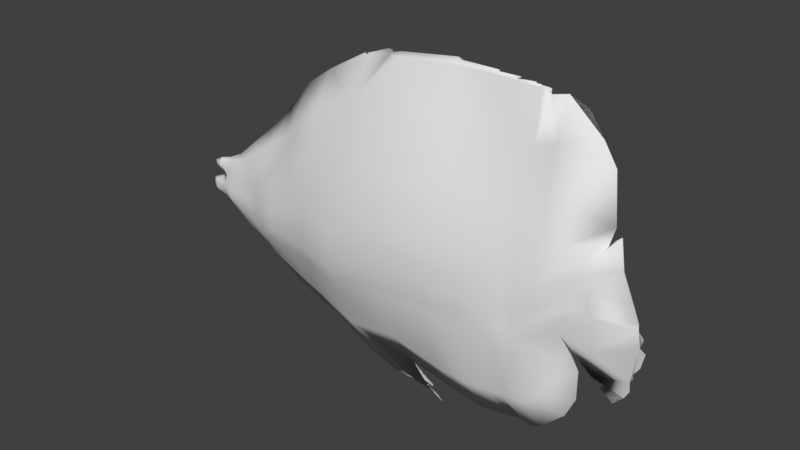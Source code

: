 # Source: Fish_02.blend  (saved by Blender 2.78.0; exported with 4.5.12 LTS)
import bpy
from mathutils import Matrix  # noqa: F401  (used for matrix-valued properties, if any)

bpy.ops.wm.read_factory_settings(use_empty=True)
scene = bpy.context.scene
scene.name = 'Scene'

# ---- collections
col_collection_1 = bpy.data.collections.new('Collection 1'); scene.collection.children.link(col_collection_1)

# ---- world
world_world = bpy.data.worlds.new('World'); scene.world = world_world
world_world.color = (0.05088, 0.05088, 0.05088)
world_world.use_sun_shadow = False
world_world.sun_shadow_jitter_overblur = 0.0
world_world.cycles.sampling_method = 'MANUAL'

# ---- meshes
me_plane = bpy.data.meshes.new('Plane')
me_plane.from_pydata([(-3.126, -1.27, -0.2655), (-1.593, -1.804, -0.2905), (-3.127, 0.7177, -0.1645), (-1.567, 1.831, -0.1379), (-3.128, 0.4677, 0.3071), (-3.132, 0.2177, 1.31), (-3.136, -0.03229, 2.283), (-3.136, -0.2823, 2.28), (-3.136, -0.5323, 2.199), (-3.135, -0.7649, 1.927), (-3.13, -1.032, 0.7999), (-1.601, -1.354, 1.77), (-1.606, -0.8724, 2.952), (-1.61, -0.4538, 3.812), (-1.611, -0.003808, 3.986), (-1.609, 0.4462, 3.602), (-1.605, 0.8962, 2.665), (-1.601, 1.346, 1.675), (-3.994, -0.7795, 0.05884), (-3.993, 0.1674, -0.1077), (-3.994, 0.04737, 0.1002), (-3.995, -0.07263, 0.4423), (-3.997, -0.1926, 0.875), (-3.999, -0.3126, 1.341), (-4.0, -0.4326, 1.55), (-3.998, -0.5473, 1.241), (-3.996, -0.6726, 0.6519), (-3.261, -0.9779, 0.8109), (-3.257, -1.161, -0.2134), (-3.266, -0.5172, 2.037), (-3.265, -0.736, 1.73), (-3.266, -0.05652, 2.076), (-3.266, -0.2869, 2.132), (-3.259, 0.4042, 0.2521), (-3.263, 0.1738, 1.305), (-3.258, 0.6346, -0.1462), (-3.556, -0.8558, 0.9209), (-3.559, -0.4834, 1.758), (-3.558, -0.111, 1.539), (-3.554, 0.2614, 0.2694), (-3.552, 0.4476, -0.1016), (-3.553, -0.9819, 0.04366), (-3.558, -0.6624, 1.503), (-3.559, -0.2972, 1.797), (-3.556, 0.07521, 0.9023), (-4.521, -0.5636, -0.06513), (-4.52, 0.004487, -0.1566), (-4.521, -0.06751, 0.03375), (-4.521, -0.1395, 0.06023), (-4.518, -0.2512, -0.0894), (-4.517, -0.2615, -0.07501), (-4.522, -0.3555, 0.2963), (-4.522, -0.4241, 0.4153), (-4.523, -0.4995, 0.4821), (-4.32, -0.3854, 0.8019), (-4.32, -0.4722, 0.7973), (-4.318, -0.2042, 0.4103), (-4.319, -0.2948, 0.6227), (-4.317, -0.023, 0.002809), (-4.317, -0.1136, 0.218), (-4.318, -0.5666, 0.3272), (-4.317, -0.6235, -0.006007), (-4.316, 0.04931, -0.1364), (-4.672, -0.05319, -0.1797), (-4.672, -0.09351, 0.005368), (-4.672, -0.1338, 0.01477), (-4.672, -0.1742, -0.173), (-4.684, -0.06403, -0.1818), (-4.709, -0.1036, -0.03885), (-4.709, -0.1238, -0.05207), (-4.709, -0.1439, -0.1872), (-4.733, -0.06703, -0.1916), (-4.765, -0.0863, -0.207), (-4.757, -0.1158, -0.2018), (-4.743, -0.1315, -0.1966), (-4.568, -0.1377, 0.1138), (-4.571, -0.2249, -0.1211), (-4.568, -0.07559, 0.1068), (-4.569, -0.009017, -0.1628), (-4.62, -0.1358, 0.07537), (-4.62, -0.08455, 0.06698), (-4.62, -0.02449, -0.1747), (-4.62, -0.187, -0.1574), (-4.659, -0.5339, -0.07662), (-4.659, -0.3143, -0.0545), (-4.661, -0.3707, 0.2502), (-4.661, -0.4232, 0.3353), (-4.661, -0.4836, 0.376), (-4.742, -0.4907, -0.08365), (-4.743, -0.3369, -0.07119), (-4.751, -0.3928, 0.09453), (-4.751, -0.4255, 0.1559), (-4.751, -0.4605, 0.1615), (-4.794, -0.4353, -0.09889), (-4.791, -0.3618, -0.08142), (-4.805, -0.3727, -0.08527), (-4.813, -0.3835, -0.08979), (-4.813, -0.3998, -0.09589), (-2.583, -1.527, -0.316), (-2.583, 1.128, -0.1937), (-2.589, -1.16, 1.194), (-2.593, -0.8203, 2.251), (-2.596, -0.5246, 2.965), (-2.596, -0.2067, 3.077), (-2.595, 0.1112, 2.745), (-2.591, 0.429, 1.683), (-2.586, 0.7469, 0.385), (-2.913, 0.8539, -0.1841), (-2.918, -1.083, 1.029), (-2.922, -0.7866, 2.07), (-2.924, -0.5293, 2.582), (-2.924, -0.2526, 2.647), (-2.924, 0.02402, 2.633), (-2.92, 0.3007, 1.43), (-2.916, 0.5773, 0.3695), (-2.913, -1.385, -0.3076), (-2.072, -1.688, -0.3368), (-2.073, 1.566, -0.1452), (-2.079, -1.26, 1.515), (-2.084, -0.8472, 2.58), (-2.086, -0.488, 3.246), (-2.087, -0.102, 3.35), (-2.086, 0.2841, 3.026), (-2.083, 0.6701, 2.335), (-2.08, 1.056, 1.675), (-0.8397, -2.107, -0.2006), (-0.7759, 2.168, -0.2196), (-0.8492, -1.556, 1.997), (-0.8555, -1.003, 3.461), (-0.8599, -0.5213, 4.482), (-0.861, -0.003808, 4.747), (-0.8584, 0.5137, 4.105), (-0.854, 1.031, 3.019), (-0.8485, 1.549, 1.597), (-0.1009, -2.298, -0.3078), (0.004963, -1.6, 1.072), (-0.006268, -0.9162, 3.642), (-0.01124, -0.3217, 4.751), (-0.01225, 0.3174, 5.012), (-0.00837, 0.9566, 4.091), (-0.002306, 1.596, 2.564), (0.005877, 2.235, 0.679), (-0.7531, 2.142, -0.2294), (-0.7142, 2.171, -0.2412), (-0.2383, 2.306, -0.06585), (-0.1444, 2.302, -0.02311), (-0.1871, 2.268, -0.03629), (0.01831, 2.309, -0.1053), (-0.07136, -2.291, -0.2626), (-0.04766, -2.263, -0.2497), (0.1747, -2.289, -0.1823), (0.3022, -2.272, -0.1487), (0.6344, -2.3, -0.08026), (0.7975, -2.331, -0.06816), (0.9844, -2.421, -0.0639), (0.8895, -2.351, -0.08238), (0.8065, -2.318, -0.09174), (0.6549, -2.282, -0.09951), (0.6591, -2.258, -0.09688), (0.7564, -2.253, -0.08213), (0.9867, -2.269, -0.05241), (0.9466, -2.259, -0.05544), (0.8522, -2.247, -0.06367), (0.7578, -2.24, -0.07377), (0.7736, -2.217, -0.07325), (0.7536, -2.206, -0.07598), (0.6492, -2.179, -0.09106), (0.6077, -2.159, -0.09816), (0.6005, -2.14, -0.1008), (0.4747, -2.107, -0.1244), (0.4282, -2.066, -0.1368), (0.3675, -2.042, -0.151), (0.3258, -2.016, -0.1626), (0.7179, -2.07, -0.2273), (1.128, -1.694, 1.64), (1.121, -0.9761, 3.019), (1.116, -0.3518, 3.889), (1.114, 0.3193, 4.269), (1.118, 0.9903, 3.485), (1.125, 1.661, 1.994), (1.133, 2.332, 0.09511), (1.153, 2.421, -0.1252), (1.417, -2.131, 0.1059), (1.246, 2.394, -0.1185), (1.754, -1.694, 1.903), (1.748, -0.9761, 2.775), (1.745, -0.3518, 3.377), (1.743, 0.3193, 3.536), (1.747, 0.9903, 2.817), (1.754, 1.661, 1.234), (1.761, 2.332, 0.02811), (1.91, -2.165, 0.1565), (1.932, 2.398, -0.03387), (1.932, 2.378, -0.0345), (2.138, -1.694, 1.634), (2.132, -0.9761, 2.548), (2.129, -0.3518, 2.956), (2.128, 0.3193, 2.98), (2.132, 0.9903, 2.395), (2.138, 1.661, 1.01), (2.144, 2.332, 0.04387), (2.488, -2.108, 0.1654), (2.316, 2.378, -0.1204), (2.299, 2.353, -0.136), (2.425, -1.694, 1.37), (2.419, -0.9761, 2.377), (2.417, -0.3518, 2.671), (2.416, 0.3193, 2.586), (2.42, 0.9903, 2.007), (2.425, 1.661, 0.8387), (2.43, 2.332, 0.1028), (2.639, -2.076, 0.1481), (2.59, 2.365, -0.1176), (2.587, 2.34, -0.1158), (2.507, -1.694, 1.294), (2.501, -0.9761, 2.321), (2.498, -0.3518, 2.603), (2.498, 0.3193, 2.481), (2.501, 0.9903, 1.915), (2.507, 1.661, 0.7826), (2.511, 2.332, 0.09027), (2.911, -2.111, 0.1668), (2.687, 2.351, -0.089), (2.672, 2.332, -0.09379), (2.707, -1.694, 1.11), (2.702, -0.9761, 2.175), (2.699, -0.3518, 2.339), (2.7, 0.3193, 2.212), (2.703, 0.9903, 1.697), (2.708, 1.661, 0.6342), (2.712, 2.332, 0.04374), (3.081, -2.054, 0.1496), (2.834, 2.341, -0.06926), (2.87, 2.331, -0.06497), (2.861, 2.321, -0.06309), (2.861, 2.308, -0.06107), (2.87, 2.299, -0.05883), (2.855, 2.288, -0.06493), (2.865, 2.278, -0.0701), (2.867, 2.272, -0.0731), (3.045, -1.517, 1.164), (3.116, -0.8313, 1.476), (3.037, -0.2162, 2.406), (3.04, 0.4341, 1.85), (3.043, 1.084, 1.244), (3.047, 1.735, 0.4063), (3.526, -1.741, 0.08046), (3.172, 2.33, -0.02627), (3.697, -1.05, -0.03941), (3.307, -0.6598, -0.04135), (3.647, 0.3009, 0.7495), (4.086, 0.9387, -0.359), (4.028, 1.633, -0.1159), (3.797, 1.926, -0.02211), (3.698, -1.458, -0.04158), (3.517, 2.227, 0.01174), (3.878, -1.103, -0.5423), (4.084, 0.7728, -0.3709), (-3.136, -0.4073, 2.312), (-1.611, -0.2288, 4.025), (-3.999, -0.3726, 1.511), (-3.267, -0.4021, 2.193), (-3.56, -0.3903, 1.887), (-4.519, -0.3085, 0.08742), (-4.319, -0.3401, 0.7499), (-4.66, -0.3425, 0.106), (-4.747, -0.3648, 0.003948), (-4.798, -0.3672, -0.08311), (-2.596, -0.3656, 3.12), (-2.924, -0.3909, 2.686), (-2.087, -0.295, 3.427), (-0.861, -0.2626, 4.747), (-0.01243, -0.002115, 5.037), (1.114, -0.01627, 4.251), (1.744, -0.01627, 3.527), (2.128, -0.01627, 3.033), (2.416, -0.01627, 2.68), (2.498, -0.01627, 2.571), (2.7, -0.01627, 2.302), (3.039, 0.1089, 2.195), (3.987, 0.6488, -0.196), (4.345, -1.283, -0.01552), (4.207, 0.8478, -0.2895), (-3.135, -0.5823, 2.169), (-3.135, -0.6323, 2.118), (-3.135, -0.6823, 2.045), (-1.608, -0.7238, 3.346), (-1.609, -0.6338, 3.6), (-1.61, -0.5438, 3.744), (-3.999, -0.4566, 1.507), (-3.999, -0.4806, 1.455), (-3.999, -0.5046, 1.391), (-3.266, -0.5633, 1.992), (-3.266, -0.6094, 1.942), (-3.265, -0.6554, 1.879), (-3.559, -0.5206, 1.709), (-3.559, -0.5579, 1.663), (-3.559, -0.5951, 1.613), (-4.522, -0.3699, 0.3425), (-4.522, -0.3843, 0.3732), (-4.522, -0.3987, 0.3935), (-4.32, -0.4035, 0.8343), (-4.32, -0.4216, 0.8619), (-4.32, -0.4397, 0.8528), (-4.661, -0.382, 0.2968), (-4.661, -0.3933, 0.3201), (-4.661, -0.4046, 0.3288), (-4.751, -0.3996, 0.1241), (-4.751, -0.4064, 0.1544), (-4.751, -0.4131, 0.1557), (-4.807, -0.3749, -0.08615), (-4.808, -0.3771, -0.08705), (-4.81, -0.3793, -0.08798), (-2.594, -0.7153, 2.535), (-2.595, -0.6517, 2.72), (-2.595, -0.5881, 2.873), (-2.923, -0.6952, 2.337), (-2.923, -0.6399, 2.453), (-2.924, -0.5846, 2.528), (-2.085, -0.7197, 2.925), (-2.086, -0.6425, 3.076), (-2.086, -0.5653, 3.169), (-0.8574, -0.8318, 3.901), (-0.8584, -0.7283, 4.129), (-0.8593, -0.6248, 4.346), (-0.008227, -0.7051, 4.09), (-0.009335, -0.5773, 4.33), (-0.01046, -0.4495, 4.575), (1.119, -0.7544, 3.308), (1.118, -0.6202, 3.514), (1.116, -0.486, 3.753), (1.747, -0.7544, 2.953), (1.746, -0.6202, 3.091), (1.745, -0.486, 3.239), (2.131, -0.7544, 2.73), (2.13, -0.6202, 2.842), (2.129, -0.486, 2.904), (2.418, -0.7544, 2.59), (2.417, -0.6202, 2.605), (2.417, -0.486, 2.618), (2.499, -0.7544, 2.513), (2.499, -0.6202, 2.528), (2.498, -0.486, 2.542), (2.7, -0.7544, 2.328), (2.7, -0.6202, 2.313), (2.7, -0.486, 2.306), (3.045, -0.6083, 1.945), (3.037, -0.4763, 2.304), (3.037, -0.3462, 2.261), (3.496, -0.3324, 0.5283), (3.543, -0.1196, 1.123), (3.596, 0.09069, 0.7648), (3.929, -0.6663, 0.505), (3.847, -0.2305, 0.3387), (3.782, 0.06075, 0.2847), (4.646, -0.216, -0.1314), (4.63, -0.1235, -0.1837), (4.491, 0.1093, -0.2397), (4.295, 0.4444, -0.2444), (4.652, -0.7683, 0.04531), (4.755, -0.6593, 0.03159), (4.813, -0.4556, 0.009562), (4.706, -0.4111, -0.02461), (4.753, -0.287, -0.0717), (4.534, -1.142, -0.002658), (4.626, -1.02, 0.04724), (4.611, -0.8945, 0.05646), (4.657, -0.8371, 0.05615), (-3.125, 0.4677, -0.6055), (-3.121, 0.2177, -1.522), (-3.117, -0.03229, -2.507), (-3.117, -0.2823, -2.627), (-3.118, -0.5323, -2.472), (-3.119, -0.7649, -2.174), (-3.123, -1.032, -1.18), (-1.584, -1.354, -2.368), (-1.58, -0.8724, -3.444), (-1.576, -0.4538, -4.289), (-1.576, -0.003808, -4.439), (-1.577, 0.4462, -4.075), (-1.581, 0.8962, -3.136), (-1.586, 1.346, -1.912), (-3.992, 0.04737, -0.3339), (-3.991, -0.07263, -0.5979), (-3.99, -0.1926, -0.9947), (-3.988, -0.3126, -1.405), (-3.988, -0.4326, -1.584), (-3.989, -0.5473, -1.18), (-3.992, -0.6726, -0.5489), (-3.254, -0.9779, -0.9883), (-3.249, -0.5172, -2.301), (-3.251, -0.736, -1.935), (-3.249, -0.05652, -2.303), (-3.249, -0.2869, -2.467), (-3.256, 0.4042, -0.4848), (-3.252, 0.1738, -1.507), (-3.549, -0.8558, -0.886), (-3.545, -0.4834, -1.899), (-3.546, -0.111, -1.706), (-3.551, 0.2614, -0.4923), (-3.547, -0.6624, -1.543), (-3.545, -0.2972, -2.006), (-3.548, 0.07521, -1.094), (-4.519, -0.06751, -0.3704), (-4.519, -0.1395, -0.4029), (-4.519, -0.3555, -0.3665), (-4.519, -0.4241, -0.4754), (-4.519, -0.4995, -0.5991), (-4.314, -0.3854, -0.7638), (-4.314, -0.4722, -0.7886), (-4.315, -0.2042, -0.5778), (-4.314, -0.2948, -0.6309), (-4.316, -0.023, -0.2683), (-4.315, -0.1136, -0.474), (-4.315, -0.5666, -0.3394), (-4.672, -0.09351, -0.3799), (-4.672, -0.1338, -0.3842), (-4.709, -0.1036, -0.3528), (-4.709, -0.1238, -0.3332), (-4.567, -0.1377, -0.4571), (-4.567, -0.07559, -0.4539), (-4.619, -0.1358, -0.4337), (-4.619, -0.08455, -0.4296), (-4.658, -0.3707, -0.3594), (-4.658, -0.4232, -0.4556), (-4.658, -0.4836, -0.5361), (-4.749, -0.3928, -0.2343), (-4.749, -0.4255, -0.3141), (-4.749, -0.4605, -0.343), (-2.577, -1.16, -1.763), (-2.573, -0.8203, -2.746), (-2.571, -0.5246, -3.377), (-2.57, -0.2067, -3.457), (-2.572, 0.1112, -3.137), (-2.576, 0.429, -2.109), (-2.581, 0.7469, -0.7447), (-2.908, -1.083, -1.51), (-2.904, -0.7866, -2.485), (-2.903, -0.5293, -2.898), (-2.902, -0.2526, -3.0), (-2.903, 0.02402, -2.868), (-2.907, 0.3007, -1.771), (-2.911, 0.5773, -0.7095), (-2.064, -1.26, -2.141), (-2.06, -0.8472, -3.145), (-2.058, -0.488, -3.784), (-2.057, -0.102, -3.856), (-2.059, 0.2841, -3.505), (-2.062, 0.6701, -2.773), (-2.065, 1.056, -2.0), (-0.7759, 2.168, -0.222), (-0.8302, -1.556, -2.403), (-0.8241, -1.003, -3.784), (-0.8199, -0.5213, -4.736), (-0.8191, -0.003808, -4.987), (-0.8218, 0.5137, -4.386), (-0.8265, 1.031, -3.365), (-0.8333, 1.549, -1.826), (0.09953, -1.634, -1.445), (0.02797, -0.9162, -3.804), (0.0325, -0.3217, -4.755), (0.03307, 0.3174, -5.03), (0.02874, 0.9566, -4.218), (0.02247, 1.596, -3.008), (0.01248, 2.235, -0.9172), (-0.7531, 2.142, -0.2319), (-0.7142, 2.171, -0.2436), (1.143, -1.694, -1.515), (1.153, -0.9761, -3.37), (1.158, -0.3518, -4.441), (1.159, 0.3193, -4.836), (1.154, 0.9903, -3.872), (1.146, 1.661, -2.429), (1.135, 2.332, -0.3473), (1.772, -1.694, -1.824), (1.781, -0.9761, -3.296), (1.785, -0.3518, -4.216), (1.786, 0.3193, -4.512), (1.78, 0.9903, -3.52), (1.771, 1.661, -1.852), (1.762, 2.332, -0.1388), (2.154, -1.694, -1.608), (2.163, -0.9761, -3.136), (2.167, -0.3518, -3.942), (2.167, 0.3193, -4.141), (2.162, 0.9903, -3.306), (2.153, 1.661, -1.683), (2.145, 2.332, -0.1984), (2.439, -1.694, -1.359), (2.448, -0.9761, -2.995), (2.452, -0.3518, -3.705), (2.452, 0.3193, -3.815), (2.447, 0.9903, -2.934), (2.439, 1.661, -1.483), (2.432, 2.332, -0.4002), (2.52, -1.694, -1.302), (2.529, -0.9761, -2.95), (2.533, -0.3518, -3.637), (2.533, 0.3193, -3.7), (2.528, 0.9903, -2.863), (2.52, 1.661, -1.435), (2.513, 2.332, -0.3698), (2.72, -1.694, -1.142), (2.729, -0.9761, -2.81), (2.732, -0.3518, -3.344), (2.731, 0.3193, -3.379), (2.727, 0.9903, -2.633), (2.719, 1.661, -1.19), (2.713, 2.332, -0.2222), (3.058, -1.517, -1.316), (3.265, -0.8494, -1.476), (3.069, -0.2162, -3.106), (3.067, 0.4341, -2.905), (3.062, 1.084, -2.118), (3.055, 1.735, -0.7632), (3.664, 0.3009, -1.532), (-3.117, -0.4073, -2.617), (-1.575, -0.2288, -4.475), (-3.988, -0.3726, -1.571), (-3.249, -0.4021, -2.49), (-3.545, -0.3903, -2.085), (-4.519, -0.3085, -0.1826), (-4.314, -0.3401, -0.7093), (-4.659, -0.3425, -0.2263), (-4.746, -0.3648, -0.1329), (-2.57, -0.3656, -3.562), (-2.902, -0.3909, -3.046), (-2.057, -0.295, -3.936), (-0.819, -0.2626, -4.976), (0.03342, -0.002115, -5.037), (1.159, -0.01627, -4.815), (1.786, -0.01627, -4.465), (2.167, -0.01627, -4.15), (2.452, -0.01627, -3.858), (2.533, -0.01627, -3.764), (2.732, -0.01627, -3.49), (3.068, 0.1089, -3.063), (-3.118, -0.5823, -2.431), (-3.118, -0.6323, -2.368), (-3.118, -0.6823, -2.284), (-1.578, -0.7238, -3.823), (-1.577, -0.6338, -4.079), (-1.576, -0.5438, -4.219), (-3.988, -0.4566, -1.52), (-3.988, -0.4806, -1.449), (-3.989, -0.5046, -1.365), (-3.249, -0.5633, -2.245), (-3.25, -0.6094, -2.183), (-3.25, -0.6554, -2.107), (-3.546, -0.5206, -1.826), (-3.546, -0.5579, -1.76), (-3.546, -0.5951, -1.689), (-4.519, -0.3699, -0.4109), (-4.519, -0.3843, -0.4379), (-4.519, -0.3987, -0.4546), (-4.314, -0.4035, -0.7946), (-4.314, -0.4216, -0.8224), (-4.313, -0.4397, -0.8486), (-4.658, -0.382, -0.4046), (-4.658, -0.3933, -0.4325), (-4.658, -0.4046, -0.4439), (-4.749, -0.3996, -0.2654), (-4.749, -0.4064, -0.299), (-4.749, -0.4131, -0.3063), (-2.572, -0.7153, -3.005), (-2.572, -0.6517, -3.145), (-2.571, -0.5881, -3.278), (-2.904, -0.6952, -2.668), (-2.903, -0.6399, -2.757), (-2.903, -0.5846, -2.836), (-2.059, -0.7197, -3.485), (-2.058, -0.6425, -3.629), (-2.058, -0.5653, -3.72), (-0.8223, -0.8318, -4.19), (-0.8213, -0.7283, -4.398), (-0.8204, -0.6248, -4.61), (0.0298, -0.7051, -4.188), (0.03082, -0.5773, -4.388), (0.03184, -0.4495, -4.598), (1.155, -0.7544, -3.758), (1.156, -0.6202, -4.002), (1.157, -0.486, -4.276), (1.782, -0.7544, -3.625), (1.783, -0.6202, -3.847), (1.784, -0.486, -4.064), (2.165, -0.7544, -3.513), (2.166, -0.6202, -3.74), (2.166, -0.486, -3.857), (2.45, -0.7544, -3.41), (2.451, -0.6202, -3.532), (2.451, -0.486, -3.622), (2.531, -0.7544, -3.322), (2.532, -0.6202, -3.444), (2.532, -0.486, -3.55), (2.73, -0.7544, -3.091), (2.731, -0.6202, -3.184), (2.732, -0.486, -3.282), (3.069, -0.4765, -2.589), (3.07, -0.3462, -3.048), (3.521, -0.3345, -1.225), (3.566, -0.1196, -1.717), (3.615, 0.09069, -1.548), (3.928, -0.6643, -0.9739), (3.861, -0.2305, -0.9238), (3.793, 0.06075, -0.9502)], [], [(124, 17, 3, 117), (116, 1, 11, 118), (118, 11, 12, 119), (321, 288, 13, 120), (270, 259, 14, 121), (121, 14, 15, 122), (122, 15, 16, 123), (123, 16, 17, 124), (41, 36, 26, 18), (295, 37, 24, 289), (43, 38, 22, 23), (44, 39, 20, 21), (36, 42, 25, 26), (262, 43, 23, 260), (38, 44, 21, 22), (39, 40, 19, 20), (4, 2, 35, 33), (6, 5, 34, 31), (258, 7, 32, 261), (10, 9, 30, 27), (5, 4, 33, 34), (7, 6, 31, 32), (283, 8, 29, 292), (0, 10, 27, 28), (33, 35, 40, 39), (31, 34, 44, 38), (261, 32, 43, 262), (27, 30, 42, 36), (34, 33, 39, 44), (32, 31, 38, 43), (292, 29, 37, 295), (28, 27, 36, 41), (301, 54, 51, 298), (57, 56, 49, 50), (59, 58, 47, 48), (61, 60, 53, 45), (60, 55, 52, 53), (264, 57, 50, 263), (56, 59, 48, 49), (58, 62, 46, 47), (20, 19, 62, 58), (22, 21, 59, 56), (260, 23, 57, 264), (26, 25, 55, 60), (18, 26, 60, 61), (21, 20, 58, 59), (23, 22, 56, 57), (289, 24, 54, 301), (82, 79, 65, 66), (79, 80, 64, 65), (80, 81, 63, 64), (66, 65, 69, 70), (65, 64, 68, 69), (64, 63, 67, 68), (70, 69, 73, 74), (69, 68, 72, 73), (68, 67, 71, 72), (47, 46, 78, 77), (48, 47, 77, 75), (49, 48, 75, 76), (77, 78, 81, 80), (75, 77, 80, 79), (76, 75, 79, 82), (298, 51, 85, 304), (45, 53, 87, 83), (53, 52, 86, 87), (263, 50, 84, 265), (83, 87, 92, 88), (87, 86, 91, 92), (265, 84, 89, 266), (304, 85, 90, 307), (307, 90, 95, 310), (88, 92, 97, 93), (92, 91, 96, 97), (266, 89, 94, 267), (113, 105, 106, 114), (112, 104, 105, 113), (111, 103, 104, 112), (269, 268, 103, 111), (318, 315, 102, 110), (108, 100, 101, 109), (115, 98, 100, 108), (114, 106, 99, 107), (4, 114, 107, 2), (0, 115, 108, 10), (10, 108, 109, 9), (283, 318, 110, 8), (258, 269, 111, 7), (7, 111, 112, 6), (6, 112, 113, 5), (5, 113, 114, 4), (105, 123, 124, 106), (104, 122, 123, 105), (103, 121, 122, 104), (268, 270, 121, 103), (315, 321, 120, 102), (100, 118, 119, 101), (98, 116, 118, 100), (106, 124, 117, 99), (3, 17, 133, 126), (11, 1, 125, 127), (16, 15, 131, 132), (259, 13, 129, 271), (12, 11, 127, 128), (17, 16, 132, 133), (15, 14, 130, 131), (132, 131, 139, 140), (271, 129, 137, 272), (128, 127, 135, 136), (133, 132, 140, 141), (131, 130, 138, 139), (147, 146, 145, 144, 143, 142, 126, 133, 141), (139, 138, 177, 178), (140, 139, 178, 179), (272, 137, 176, 273), (136, 135, 174, 175), (147, 141, 180, 181), (141, 140, 179, 180), (181, 180, 183), (183, 180, 190, 192), (174, 182, 191, 184), (180, 179, 189, 190), (178, 177, 187, 188), (179, 178, 188, 189), (273, 176, 186, 274), (175, 174, 184, 185), (184, 191, 201, 194), (189, 188, 198, 199), (274, 186, 196, 275), (185, 184, 194, 195), (190, 200, 202, 193), (190, 189, 199, 200), (188, 187, 197, 198), (202, 200, 203), (199, 198, 208, 209), (275, 196, 206, 276), (195, 194, 204, 205), (200, 210, 212, 203), (200, 199, 209, 210), (198, 197, 207, 208), (194, 201, 211, 204), (212, 210, 213), (210, 220, 222, 213), (210, 209, 219, 220), (208, 207, 217, 218), (204, 211, 221, 214), (209, 208, 218, 219), (276, 206, 216, 277), (205, 204, 214, 215), (222, 220, 223), (214, 221, 231, 224), (219, 218, 228, 229), (277, 216, 226, 278), (215, 214, 224, 225), (220, 230, 232, 223), (220, 219, 229, 230), (218, 217, 227, 228), (239, 238, 237, 236, 235, 234, 233, 232, 230), (230, 229, 239), (278, 226, 242, 279), (225, 224, 240, 241), (239, 229, 245, 247), (228, 227, 243, 244), (224, 231, 246, 240), (229, 228, 244, 245), (240, 246, 254, 248), (244, 243, 251, 252), (247, 245, 253, 255), (245, 244, 252, 253), (279, 242, 250, 280), (241, 240, 248, 249), (243, 279, 280, 251), (227, 278, 279, 243), (217, 277, 278, 227), (207, 276, 277, 217), (197, 275, 276, 207), (187, 274, 275, 197), (177, 273, 274, 187), (138, 272, 273, 177), (130, 271, 272, 138), (14, 259, 271, 130), (102, 120, 270, 268), (8, 110, 269, 258), (110, 102, 268, 269), (90, 266, 267, 95), (85, 265, 266, 90), (51, 263, 265, 85), (24, 260, 264, 54), (54, 264, 263, 51), (29, 261, 262, 37), (8, 258, 261, 29), (37, 262, 260, 24), (120, 13, 259, 270), (281, 256, 602, 355, 363, 362, 361, 360, 359, 367, 366, 365, 364), (250, 351, 350, 354, 357, 358), (354, 353, 356, 357), (353, 352, 355, 356), (350, 349, 353, 354), (349, 249, 352, 353), (242, 348, 351, 250), (348, 347, 350, 351), (347, 346, 349, 350), (346, 241, 249, 349), (226, 345, 348, 242), (345, 344, 347, 348), (344, 343, 346, 347), (343, 225, 241, 346), (216, 342, 345, 226), (342, 341, 344, 345), (341, 340, 343, 344), (340, 215, 225, 343), (206, 339, 342, 216), (339, 338, 341, 342), (338, 337, 340, 341), (337, 205, 215, 340), (196, 336, 339, 206), (336, 335, 338, 339), (335, 334, 337, 338), (334, 195, 205, 337), (186, 333, 336, 196), (333, 332, 335, 336), (332, 331, 334, 335), (331, 185, 195, 334), (176, 330, 333, 186), (330, 329, 332, 333), (329, 328, 331, 332), (328, 175, 185, 331), (137, 327, 330, 176), (327, 326, 329, 330), (326, 325, 328, 329), (325, 136, 175, 328), (129, 324, 327, 137), (324, 323, 326, 327), (323, 322, 325, 326), (322, 128, 136, 325), (13, 288, 324, 129), (288, 287, 323, 324), (287, 286, 322, 323), (286, 12, 128, 322), (101, 119, 319, 313), (313, 319, 320, 314), (314, 320, 321, 315), (9, 109, 316, 285), (285, 316, 317, 284), (284, 317, 318, 283), (109, 101, 313, 316), (316, 313, 314, 317), (317, 314, 315, 318), (91, 309, 312, 96), (309, 308, 311, 312), (308, 307, 310, 311), (86, 306, 309, 91), (306, 305, 308, 309), (305, 304, 307, 308), (52, 300, 306, 86), (300, 299, 305, 306), (299, 298, 304, 305), (25, 291, 303, 55), (291, 290, 302, 303), (290, 289, 301, 302), (55, 303, 300, 52), (303, 302, 299, 300), (302, 301, 298, 299), (30, 294, 297, 42), (294, 293, 296, 297), (293, 292, 295, 296), (9, 285, 294, 30), (285, 284, 293, 294), (284, 283, 292, 293), (42, 297, 291, 25), (297, 296, 290, 291), (296, 295, 289, 290), (119, 12, 286, 319), (319, 286, 287, 320), (320, 287, 288, 321), (281, 364, 365, 366, 367, 359, 360, 361, 362, 363, 355, 352, 256), (249, 256, 352), (192, 190, 193), (449, 117, 3, 381), (116, 443, 375, 1), (443, 444, 376, 375), (572, 445, 377, 542), (527, 446, 378, 517), (446, 447, 379, 378), (447, 448, 380, 379), (448, 449, 381, 380), (41, 18, 388, 396), (549, 543, 386, 397), (401, 385, 384, 398), (402, 383, 382, 399), (396, 388, 387, 400), (520, 518, 385, 401), (398, 384, 383, 402), (399, 382, 19, 40), (368, 394, 35, 2), (370, 392, 395, 369), (516, 519, 393, 371), (374, 389, 391, 373), (369, 395, 394, 368), (371, 393, 392, 370), (537, 546, 390, 372), (0, 28, 389, 374), (394, 399, 40, 35), (392, 398, 402, 395), (519, 520, 401, 393), (389, 396, 400, 391), (395, 402, 399, 394), (393, 401, 398, 392), (546, 549, 397, 390), (28, 41, 396, 389), (555, 552, 405, 408), (411, 50, 49, 410), (413, 404, 403, 412), (61, 45, 407, 414), (414, 407, 406, 409), (522, 521, 50, 411), (410, 49, 404, 413), (412, 403, 46, 62), (382, 412, 62, 19), (384, 410, 413, 383), (518, 522, 411, 385), (388, 414, 409, 387), (18, 61, 414, 388), (383, 413, 412, 382), (385, 411, 410, 384), (543, 555, 408, 386), (82, 66, 416, 421), (421, 416, 415, 422), (422, 415, 63, 81), (66, 70, 418, 416), (416, 418, 417, 415), (415, 417, 67, 63), (70, 74, 73, 418), (418, 73, 72, 417), (417, 72, 71, 67), (403, 420, 78, 46), (404, 419, 420, 403), (49, 76, 419, 404), (420, 422, 81, 78), (419, 421, 422, 420), (76, 82, 421, 419), (552, 558, 423, 405), (45, 83, 425, 407), (407, 425, 424, 406), (521, 523, 84, 50), (83, 88, 428, 425), (425, 428, 427, 424), (523, 524, 89, 84), (558, 561, 426, 423), (561, 310, 95, 426), (88, 93, 97, 428), (428, 97, 96, 427), (524, 267, 94, 89), (441, 442, 435, 434), (440, 441, 434, 433), (439, 440, 433, 432), (526, 439, 432, 525), (569, 438, 431, 566), (436, 437, 430, 429), (115, 436, 429, 98), (442, 107, 99, 435), (368, 2, 107, 442), (0, 374, 436, 115), (374, 373, 437, 436), (537, 372, 438, 569), (516, 371, 439, 526), (371, 370, 440, 439), (370, 369, 441, 440), (369, 368, 442, 441), (434, 435, 449, 448), (433, 434, 448, 447), (432, 433, 447, 446), (525, 432, 446, 527), (566, 431, 445, 572), (429, 430, 444, 443), (98, 429, 443, 116), (435, 99, 117, 449), (3, 450, 457, 381), (375, 451, 125, 1), (380, 456, 455, 379), (517, 528, 453, 377), (376, 452, 451, 375), (381, 457, 456, 380), (379, 455, 454, 378), (456, 463, 462, 455), (528, 529, 460, 453), (452, 459, 458, 451), (457, 464, 463, 456), (455, 462, 461, 454), (147, 464, 457, 450, 465, 466, 144, 145, 146), (462, 471, 470, 461), (463, 472, 471, 462), (529, 530, 469, 460), (459, 468, 467, 458), (147, 181, 473, 464), (464, 473, 472, 463), (181, 183, 473), (183, 192, 480, 473), (467, 474, 191, 182), (473, 480, 479, 472), (471, 478, 477, 470), (472, 479, 478, 471), (530, 531, 476, 469), (468, 475, 474, 467), (474, 481, 201, 191), (479, 486, 485, 478), (531, 532, 483, 476), (475, 482, 481, 474), (480, 193, 202, 487), (480, 487, 486, 479), (478, 485, 484, 477), (202, 203, 487), (486, 493, 492, 485), (532, 533, 490, 483), (482, 489, 488, 481), (487, 203, 212, 494), (487, 494, 493, 486), (485, 492, 491, 484), (481, 488, 211, 201), (212, 213, 494), (494, 213, 222, 501), (494, 501, 500, 493), (492, 499, 498, 491), (488, 495, 221, 211), (493, 500, 499, 492), (533, 534, 497, 490), (489, 496, 495, 488), (222, 223, 501), (495, 502, 231, 221), (500, 507, 506, 499), (534, 535, 504, 497), (496, 503, 502, 495), (501, 223, 232, 508), (501, 508, 507, 500), (499, 506, 505, 498), (239, 508, 232, 233, 234, 235, 236, 237, 238), (508, 239, 507), (535, 536, 511, 504), (503, 510, 509, 502), (239, 247, 514, 507), (506, 513, 512, 505), (502, 509, 246, 231), (507, 514, 513, 506), (509, 248, 254, 246), (513, 252, 251, 512), (247, 255, 253, 514), (514, 253, 252, 513), (536, 280, 515, 511), (510, 249, 248, 509), (512, 251, 280, 536), (505, 512, 536, 535), (498, 505, 535, 534), (491, 498, 534, 533), (484, 491, 533, 532), (477, 484, 532, 531), (470, 477, 531, 530), (461, 470, 530, 529), (454, 461, 529, 528), (378, 454, 528, 517), (431, 525, 527, 445), (372, 516, 526, 438), (438, 526, 525, 431), (426, 95, 267, 524), (423, 426, 524, 523), (405, 423, 523, 521), (386, 408, 522, 518), (408, 405, 521, 522), (390, 397, 520, 519), (372, 390, 519, 516), (397, 386, 518, 520), (445, 527, 517, 377), (604, 357, 356, 603), (603, 356, 355, 602), (600, 604, 603, 599), (599, 603, 602, 249), (511, 515, 601, 598), (598, 601, 600, 597), (597, 599, 249, 510), (510, 503, 594, 595, 597), (504, 511, 598, 596), (596, 598, 597, 595), (600, 599, 597), (497, 504, 596, 593), (593, 596, 595, 592), (592, 595, 594, 591), (591, 594, 503, 496), (490, 497, 593, 590), (590, 593, 592, 589), (589, 592, 591, 588), (588, 591, 496, 489), (483, 490, 590, 587), (587, 590, 589, 586), (586, 589, 588, 585), (585, 588, 489, 482), (476, 483, 587, 584), (584, 587, 586, 583), (583, 586, 585, 582), (582, 585, 482, 475), (469, 476, 584, 581), (581, 584, 583, 580), (580, 583, 582, 579), (579, 582, 475, 468), (460, 469, 581, 578), (578, 581, 580, 577), (577, 580, 579, 576), (576, 579, 468, 459), (453, 460, 578, 575), (575, 578, 577, 574), (574, 577, 576, 573), (573, 576, 459, 452), (377, 453, 575, 542), (542, 575, 574, 541), (541, 574, 573, 540), (540, 573, 452, 376), (430, 564, 570, 444), (564, 565, 571, 570), (565, 566, 572, 571), (373, 539, 567, 437), (539, 538, 568, 567), (538, 537, 569, 568), (437, 567, 564, 430), (567, 568, 565, 564), (568, 569, 566, 565), (427, 96, 312, 563), (563, 312, 311, 562), (562, 311, 310, 561), (424, 427, 563, 560), (560, 563, 562, 559), (559, 562, 561, 558), (406, 424, 560, 554), (554, 560, 559, 553), (553, 559, 558, 552), (387, 409, 557, 545), (545, 557, 556, 544), (544, 556, 555, 543), (409, 406, 554, 557), (557, 554, 553, 556), (556, 553, 552, 555), (391, 400, 551, 548), (548, 551, 550, 547), (547, 550, 549, 546), (373, 391, 548, 539), (539, 548, 547, 538), (538, 547, 546, 537), (400, 387, 545, 551), (551, 545, 544, 550), (550, 544, 543, 549), (444, 570, 540, 376), (570, 571, 541, 540), (571, 572, 542, 541), (249, 602, 256), (192, 193, 480), (280, 250, 257, 515), (3, 126, 450), (125, 134, 148, 149, 150, 151, 152, 153, 154, 155, 156, 157, 158, 159, 160, 161, 162, 163, 164, 165, 166, 167, 168, 169, 170, 171, 172, 135, 127), (134, 125, 451, 458, 172, 171, 170, 169, 168, 167, 166, 165, 164, 163, 162, 161, 160, 159, 158, 157, 156, 155, 154, 153, 152, 151, 150, 149, 148), (172, 458, 467, 182, 173), (172, 173, 182, 174, 135), (282, 250, 358), (282, 358, 515), (257, 282, 515), (257, 250, 282), (358, 357, 604, 600, 601, 515)])
me_plane.polygons.foreach_set('use_smooth', [True] * 563)
_uv = me_plane.uv_layers.new(name='UVMap')
_uv.uv.foreach_set('vector', [0.288, 0.705, 0.336, 0.7611, 0.3444, 0.8567, 0.2937, 0.8054, 0.2944, 0.1737, 0.3422, 0.1509, 0.3357, 0.2366, 0.2886, 0.2553, 0.2886, 0.2553, 0.3357, 0.2366, 0.332, 0.3292, 0.2852, 0.3347, 0.2833, 0.3889, 0.3295, 0.3924, 0.3293, 0.4098, 0.2831, 0.4039, 0.2825, 0.4412, 0.3286, 0.4533, 0.3287, 0.4971, 0.2827, 0.4788, 0.2827, 0.4788, 0.3287, 0.4971, 0.3299, 0.5848, 0.2838, 0.554, 0.2838, 0.554, 0.3299, 0.5848, 0.3329, 0.6729, 0.2859, 0.6295, 0.2859, 0.6295, 0.3329, 0.6729, 0.336, 0.7611, 0.288, 0.705, 0.1449, 0.3113, 0.1422, 0.3351, 0.09879, 0.3711, 0.1006, 0.3509, 0.1397, 0.3996, 0.1396, 0.4068, 0.09599, 0.417, 0.09613, 0.4124, 0.1394, 0.4429, 0.1402, 0.4793, 0.09809, 0.4642, 0.09664, 0.4405, 0.1422, 0.5159, 0.1442, 0.5526, 0.1005, 0.5114, 0.09944, 0.4878, 0.1422, 0.3351, 0.1404, 0.3722, 0.09695, 0.395, 0.09879, 0.3711, 0.1392, 0.4248, 0.1394, 0.4429, 0.09664, 0.4405, 0.09611, 0.4287, 0.1402, 0.4793, 0.1422, 0.5159, 0.09944, 0.4878, 0.09809, 0.4642, 0.1442, 0.5526, 0.1454, 0.5891, 0.1012, 0.5349, 0.1005, 0.5114, 0.1867, 0.5924, 0.1882, 0.6413, 0.175, 0.6252, 0.1738, 0.5802, 0.1805, 0.4937, 0.1836, 0.5431, 0.1705, 0.5346, 0.1681, 0.4893, 0.1804, 0.4209, 0.1805, 0.4452, 0.1679, 0.4445, 0.1677, 0.4221, 0.1852, 0.3007, 0.1817, 0.3517, 0.1691, 0.3576, 0.172, 0.3113, 0.1836, 0.5431, 0.1867, 0.5924, 0.1738, 0.5802, 0.1705, 0.5346, 0.1805, 0.4452, 0.1805, 0.4937, 0.1681, 0.4893, 0.1679, 0.4445, 0.1809, 0.387, 0.1808, 0.3967, 0.1682, 0.3998, 0.1683, 0.3909, 0.1885, 0.2554, 0.1852, 0.3007, 0.172, 0.3113, 0.1752, 0.2766, 0.1738, 0.5802, 0.175, 0.6252, 0.1454, 0.5891, 0.1442, 0.5526, 0.1681, 0.4893, 0.1705, 0.5346, 0.1422, 0.5159, 0.1402, 0.4793, 0.1677, 0.4221, 0.1679, 0.4445, 0.1394, 0.4429, 0.1392, 0.4248, 0.172, 0.3113, 0.1691, 0.3576, 0.1404, 0.3722, 0.1422, 0.3351, 0.1705, 0.5346, 0.1738, 0.5802, 0.1442, 0.5526, 0.1422, 0.5159, 0.1679, 0.4445, 0.1681, 0.4893, 0.1402, 0.4793, 0.1394, 0.4429, 0.1683, 0.3909, 0.1682, 0.3998, 0.1396, 0.4068, 0.1397, 0.3996, 0.1752, 0.2766, 0.172, 0.3113, 0.1422, 0.3351, 0.1449, 0.3113, 0.06587, 0.4234, 0.06597, 0.427, 0.04708, 0.4333, 0.04693, 0.4305, 0.06672, 0.4448, 0.06732, 0.4625, 0.04857, 0.4539, 0.04856, 0.4519, 0.06787, 0.4803, 0.06846, 0.498, 0.0479, 0.4894, 0.04785, 0.4754, 0.06848, 0.3814, 0.06745, 0.3922, 0.0465, 0.4052, 0.0482, 0.3932, 0.06745, 0.3922, 0.06598, 0.4101, 0.04671, 0.4199, 0.0465, 0.4052, 0.06636, 0.4359, 0.06672, 0.4448, 0.04856, 0.4519, 0.04794, 0.4426, 0.06732, 0.4625, 0.06787, 0.4803, 0.04785, 0.4754, 0.04857, 0.4539, 0.06846, 0.498, 0.0689, 0.5122, 0.04849, 0.5036, 0.0479, 0.4894, 0.1005, 0.5114, 0.1012, 0.5349, 0.0689, 0.5122, 0.06846, 0.498, 0.09809, 0.4642, 0.09944, 0.4878, 0.06787, 0.4803, 0.06732, 0.4625, 0.09611, 0.4287, 0.09664, 0.4405, 0.06672, 0.4448, 0.06636, 0.4359, 0.09879, 0.3711, 0.09695, 0.395, 0.06598, 0.4101, 0.06745, 0.3922, 0.1006, 0.3509, 0.09879, 0.3711, 0.06745, 0.3922, 0.06848, 0.3814, 0.09944, 0.4878, 0.1005, 0.5114, 0.06846, 0.498, 0.06787, 0.4803, 0.09664, 0.4405, 0.09809, 0.4642, 0.06732, 0.4625, 0.06672, 0.4448, 0.09613, 0.4124, 0.09599, 0.417, 0.06597, 0.427, 0.06587, 0.4234, 0.03853, 0.4664, 0.03811, 0.4763, 0.03306, 0.4767, 0.03333, 0.469, 0.03811, 0.4763, 0.03814, 0.4862, 0.03309, 0.4846, 0.03306, 0.4767, 0.03814, 0.4862, 0.03858, 0.498, 0.03335, 0.4925, 0.03309, 0.4846, 0.03333, 0.469, 0.03306, 0.4767, 0.02954, 0.4788, 0.02965, 0.4749, 0.03306, 0.4767, 0.03309, 0.4846, 0.0295, 0.4827, 0.02954, 0.4788, 0.03309, 0.4846, 0.03335, 0.4925, 0.03212, 0.4904, 0.0295, 0.4827, 0.02965, 0.4749, 0.02954, 0.4788, 0.02489, 0.4804, 0.02626, 0.4773, 0.02954, 0.4788, 0.0295, 0.4827, 0.02408, 0.4861, 0.02489, 0.4804, 0.0295, 0.4827, 0.03212, 0.4904, 0.02728, 0.4898, 0.02408, 0.4861, 0.0479, 0.4894, 0.04849, 0.5036, 0.04359, 0.501, 0.04326, 0.4879, 0.04785, 0.4754, 0.0479, 0.4894, 0.04326, 0.4879, 0.04324, 0.4758, 0.04857, 0.4539, 0.04785, 0.4754, 0.04324, 0.4758, 0.04336, 0.459, 0.04326, 0.4879, 0.04359, 0.501, 0.03858, 0.498, 0.03814, 0.4862, 0.04324, 0.4758, 0.04326, 0.4879, 0.03814, 0.4862, 0.03811, 0.4763, 0.04336, 0.459, 0.04324, 0.4758, 0.03811, 0.4763, 0.03853, 0.4664, 0.04693, 0.4305, 0.04708, 0.4333, 0.03331, 0.4305, 0.03317, 0.4282, 0.0482, 0.3932, 0.0465, 0.4052, 0.03292, 0.4084, 0.03433, 0.399, 0.0465, 0.4052, 0.04671, 0.4199, 0.03305, 0.4202, 0.03292, 0.4084, 0.04794, 0.4426, 0.04856, 0.4519, 0.03426, 0.4417, 0.03376, 0.436, 0.03433, 0.399, 0.03292, 0.4084, 0.02451, 0.4131, 0.02607, 0.4075, 0.03292, 0.4084, 0.03305, 0.4202, 0.02452, 0.4199, 0.02451, 0.4131, 0.03376, 0.436, 0.03426, 0.4417, 0.02593, 0.4373, 0.02535, 0.4318, 0.03317, 0.4282, 0.03331, 0.4305, 0.02471, 0.4263, 0.02462, 0.425, 0.02462, 0.425, 0.02471, 0.4263, 0.01973, 0.4304, 0.01958, 0.43, 0.02607, 0.4075, 0.02451, 0.4131, 0.01902, 0.4252, 0.02092, 0.4183, 0.02451, 0.4131, 0.02452, 0.4199, 0.01901, 0.4283, 0.01902, 0.4252, 0.02535, 0.4318, 0.02593, 0.4373, 0.02117, 0.4325, 0.02045, 0.4315, 0.2046, 0.559, 0.2368, 0.5835, 0.2409, 0.6463, 0.2079, 0.6135, 0.2008, 0.5043, 0.2335, 0.5209, 0.2368, 0.5835, 0.2046, 0.559, 0.2008, 0.4505, 0.2325, 0.4589, 0.2335, 0.5209, 0.2008, 0.5043, 0.2006, 0.4236, 0.2323, 0.428, 0.2325, 0.4589, 0.2008, 0.4505, 0.2011, 0.3862, 0.2331, 0.385, 0.2328, 0.3973, 0.201, 0.3969, 0.2058, 0.2906, 0.2384, 0.2752, 0.2351, 0.3404, 0.2026, 0.3473, 0.21, 0.2329, 0.2431, 0.2052, 0.2384, 0.2752, 0.2058, 0.2906, 0.2079, 0.6135, 0.2409, 0.6463, 0.2427, 0.7207, 0.2096, 0.6677, 0.1867, 0.5924, 0.2079, 0.6135, 0.2096, 0.6677, 0.1882, 0.6413, 0.1885, 0.2554, 0.21, 0.2329, 0.2058, 0.2906, 0.1852, 0.3007, 0.1852, 0.3007, 0.2058, 0.2906, 0.2026, 0.3473, 0.1817, 0.3517, 0.1809, 0.387, 0.2011, 0.3862, 0.201, 0.3969, 0.1808, 0.3967, 0.1804, 0.4209, 0.2006, 0.4236, 0.2008, 0.4505, 0.1805, 0.4452, 0.1805, 0.4452, 0.2008, 0.4505, 0.2008, 0.5043, 0.1805, 0.4937, 0.1805, 0.4937, 0.2008, 0.5043, 0.2046, 0.559, 0.1836, 0.5431, 0.1836, 0.5431, 0.2046, 0.559, 0.2079, 0.6135, 0.1867, 0.5924, 0.2368, 0.5835, 0.2859, 0.6295, 0.288, 0.705, 0.2409, 0.6463, 0.2335, 0.5209, 0.2838, 0.554, 0.2859, 0.6295, 0.2368, 0.5835, 0.2325, 0.4589, 0.2827, 0.4788, 0.2838, 0.554, 0.2335, 0.5209, 0.2323, 0.428, 0.2825, 0.4412, 0.2827, 0.4788, 0.2325, 0.4589, 0.2331, 0.385, 0.2833, 0.3889, 0.2831, 0.4039, 0.2328, 0.3973, 0.2384, 0.2752, 0.2886, 0.2553, 0.2852, 0.3347, 0.2351, 0.3404, 0.2431, 0.2052, 0.2944, 0.1737, 0.2886, 0.2553, 0.2384, 0.2752, 0.2409, 0.6463, 0.288, 0.705, 0.2937, 0.8054, 0.2427, 0.7207, 0.3444, 0.8567, 0.336, 0.7611, 0.4117, 0.8001, 0.4239, 0.9217, 0.3357, 0.2366, 0.3422, 0.1509, 0.4175, 0.0916, 0.4105, 0.1967, 0.3329, 0.6729, 0.3299, 0.5848, 0.4038, 0.5971, 0.4072, 0.6984, 0.3286, 0.4533, 0.3293, 0.4098, 0.4026, 0.3958, 0.4018, 0.4458, 0.332, 0.3292, 0.3357, 0.2366, 0.4105, 0.1967, 0.4059, 0.3031, 0.336, 0.7611, 0.3329, 0.6729, 0.4072, 0.6984, 0.4117, 0.8001, 0.3299, 0.5848, 0.3287, 0.4971, 0.4018, 0.4961, 0.4038, 0.5971, 0.4072, 0.6984, 0.4038, 0.5971, 0.489, 0.6826, 0.4938, 0.808, 0.4018, 0.4458, 0.4026, 0.3958, 0.4869, 0.4339, 0.486, 0.4957, 0.4059, 0.3031, 0.4105, 0.1967, 0.4986, 0.1885, 0.4905, 0.3193, 0.4117, 0.8001, 0.4072, 0.6984, 0.4938, 0.808, 0.4998, 0.9336, 0.4038, 0.5971, 0.4018, 0.4961, 0.4861, 0.5578, 0.489, 0.6826, 0.5032, 0.9486, 0.4824, 0.9407, 0.4867, 0.9474, 0.4774, 0.9481, 0.4301, 0.9222, 0.4262, 0.9168, 0.4239, 0.9217, 0.4117, 0.8001, 0.4998, 0.9336, 0.489, 0.6826, 0.4861, 0.5578, 0.601, 0.5581, 0.6035, 0.6891, 0.4938, 0.808, 0.489, 0.6826, 0.6035, 0.6891, 0.6083, 0.8206, 0.486, 0.4957, 0.4869, 0.4339, 0.6022, 0.4281, 0.601, 0.493, 0.4905, 0.3193, 0.4986, 0.1885, 0.6096, 0.1692, 0.6051, 0.3075, 0.5032, 0.9486, 0.4998, 0.9336, 0.6144, 0.9524, 0.6169, 0.9698, 0.4998, 0.9336, 0.4938, 0.808, 0.6083, 0.8206, 0.6144, 0.9524, 0.6169, 0.9698, 0.6144, 0.9524, 0.6263, 0.9646, 0.6263, 0.9646, 0.6144, 0.9524, 0.6774, 0.9521, 0.6948, 0.9648, 0.6096, 0.1692, 0.6427, 0.08543, 0.6921, 0.07849, 0.6716, 0.1687, 0.6144, 0.9524, 0.6083, 0.8206, 0.6735, 0.8208, 0.6774, 0.9521, 0.6035, 0.6891, 0.601, 0.5581, 0.6661, 0.5584, 0.6684, 0.6893, 0.6083, 0.8206, 0.6035, 0.6891, 0.6684, 0.6893, 0.6735, 0.8208, 0.601, 0.493, 0.6022, 0.4281, 0.6666, 0.4281, 0.6661, 0.4932, 0.6051, 0.3075, 0.6096, 0.1692, 0.6716, 0.1687, 0.6687, 0.3074, 0.6716, 0.1687, 0.6921, 0.07849, 0.7499, 0.08922, 0.7108, 0.1687, 0.6735, 0.8208, 0.6684, 0.6893, 0.7081, 0.6894, 0.7126, 0.8208, 0.6661, 0.4932, 0.6666, 0.4281, 0.7063, 0.4283, 0.706, 0.4934, 0.6687, 0.3074, 0.6716, 0.1687, 0.7108, 0.1687, 0.7077, 0.3073, 0.6774, 0.9521, 0.7158, 0.9519, 0.7335, 0.9608, 0.6948, 0.9609, 0.6774, 0.9521, 0.6735, 0.8208, 0.7126, 0.8208, 0.7158, 0.9519, 0.6684, 0.6893, 0.6661, 0.5584, 0.7062, 0.5586, 0.7081, 0.6894, 0.7335, 0.9608, 0.7158, 0.9519, 0.7318, 0.9559, 0.7126, 0.8208, 0.7081, 0.6894, 0.7381, 0.6895, 0.7418, 0.8208, 0.706, 0.4934, 0.7063, 0.4283, 0.7359, 0.4283, 0.7359, 0.4935, 0.7077, 0.3073, 0.7108, 0.1687, 0.7403, 0.1687, 0.737, 0.3073, 0.7158, 0.9519, 0.7443, 0.9517, 0.761, 0.9582, 0.7318, 0.9559, 0.7158, 0.9519, 0.7126, 0.8208, 0.7418, 0.8208, 0.7443, 0.9517, 0.7081, 0.6894, 0.7062, 0.5586, 0.7361, 0.5587, 0.7381, 0.6895, 0.7108, 0.1687, 0.7499, 0.08922, 0.7651, 0.09529, 0.7403, 0.1687, 0.761, 0.9582, 0.7443, 0.9517, 0.7606, 0.9532, 0.7443, 0.9517, 0.7525, 0.9517, 0.7706, 0.9553, 0.7606, 0.9532, 0.7443, 0.9517, 0.7418, 0.8208, 0.7501, 0.8208, 0.7525, 0.9517, 0.7381, 0.6895, 0.7361, 0.5587, 0.7446, 0.5588, 0.7465, 0.6896, 0.7403, 0.1687, 0.7651, 0.09529, 0.7923, 0.08841, 0.7487, 0.1687, 0.7418, 0.8208, 0.7381, 0.6895, 0.7465, 0.6896, 0.7501, 0.8208, 0.7359, 0.4935, 0.7359, 0.4283, 0.7443, 0.4284, 0.7444, 0.4935, 0.737, 0.3073, 0.7403, 0.1687, 0.7487, 0.1687, 0.7453, 0.3073, 0.7706, 0.9553, 0.7525, 0.9517, 0.7691, 0.9517, 0.7487, 0.1687, 0.7923, 0.08841, 0.8094, 0.09937, 0.7694, 0.1688, 0.7501, 0.8208, 0.7465, 0.6896, 0.7673, 0.6896, 0.7707, 0.8208, 0.7444, 0.4935, 0.7443, 0.4284, 0.7652, 0.4285, 0.7653, 0.4936, 0.7453, 0.3073, 0.7487, 0.1687, 0.7694, 0.1688, 0.7658, 0.3073, 0.7525, 0.9517, 0.7727, 0.9516, 0.7853, 0.9532, 0.7691, 0.9517, 0.7525, 0.9517, 0.7501, 0.8208, 0.7707, 0.8208, 0.7727, 0.9516, 0.7465, 0.6896, 0.7446, 0.5588, 0.7656, 0.5589, 0.7673, 0.6896, 0.7886, 0.9398, 0.7884, 0.941, 0.7874, 0.9429, 0.7889, 0.9451, 0.788, 0.9469, 0.7879, 0.9493, 0.7888, 0.9513, 0.7853, 0.9532, 0.7727, 0.9516, 0.7727, 0.9516, 0.7707, 0.8208, 0.7886, 0.9398, 0.7653, 0.4936, 0.7652, 0.4285, 0.7988, 0.4546, 0.7996, 0.5179, 0.7658, 0.3073, 0.7694, 0.1688, 0.8031, 0.203, 0.8093, 0.3358, 0.7886, 0.9398, 0.7707, 0.8208, 0.8054, 0.835, 0.8191, 0.951, 0.7673, 0.6896, 0.7656, 0.5589, 0.8007, 0.5813, 0.8026, 0.7081, 0.7694, 0.1688, 0.8094, 0.09937, 0.8542, 0.1601, 0.8031, 0.203, 0.7707, 0.8208, 0.7673, 0.6896, 0.8026, 0.7081, 0.8054, 0.835, 0.8031, 0.203, 0.8542, 0.1601, 0.8718, 0.2149, 0.8717, 0.2942, 0.8026, 0.7081, 0.8007, 0.5813, 0.9115, 0.6805, 0.9051, 0.8152, 0.8191, 0.951, 0.8054, 0.835, 0.8816, 0.8721, 0.8535, 0.9306, 0.8054, 0.835, 0.8026, 0.7081, 0.9051, 0.8152, 0.8816, 0.8721, 0.7996, 0.5179, 0.7988, 0.4546, 0.8645, 0.556, 0.9012, 0.6241, 0.8093, 0.3358, 0.8031, 0.203, 0.8717, 0.2942, 0.8326, 0.3702, 0.8007, 0.5813, 0.7996, 0.5179, 0.9012, 0.6241, 0.9115, 0.6805, 0.7656, 0.5589, 0.7653, 0.4936, 0.7996, 0.5179, 0.8007, 0.5813, 0.7446, 0.5588, 0.7444, 0.4935, 0.7653, 0.4936, 0.7656, 0.5589, 0.7361, 0.5587, 0.7359, 0.4935, 0.7444, 0.4935, 0.7446, 0.5588, 0.7062, 0.5586, 0.706, 0.4934, 0.7359, 0.4935, 0.7361, 0.5587, 0.6661, 0.5584, 0.6661, 0.4932, 0.706, 0.4934, 0.7062, 0.5586, 0.601, 0.5581, 0.601, 0.493, 0.6661, 0.4932, 0.6661, 0.5584, 0.4861, 0.5578, 0.486, 0.4957, 0.601, 0.493, 0.601, 0.5581, 0.4018, 0.4961, 0.4018, 0.4458, 0.486, 0.4957, 0.4861, 0.5578, 0.3287, 0.4971, 0.3286, 0.4533, 0.4018, 0.4458, 0.4018, 0.4961, 0.2328, 0.3973, 0.2831, 0.4039, 0.2825, 0.4412, 0.2323, 0.428, 0.1808, 0.3967, 0.201, 0.3969, 0.2006, 0.4236, 0.1804, 0.4209, 0.201, 0.3969, 0.2328, 0.3973, 0.2323, 0.428, 0.2006, 0.4236, 0.02471, 0.4263, 0.02535, 0.4318, 0.02045, 0.4315, 0.01973, 0.4304, 0.03331, 0.4305, 0.03376, 0.436, 0.02535, 0.4318, 0.02471, 0.4263, 0.04708, 0.4333, 0.04794, 0.4426, 0.03376, 0.436, 0.03331, 0.4305, 0.09599, 0.417, 0.09611, 0.4287, 0.06636, 0.4359, 0.06597, 0.427, 0.06597, 0.427, 0.06636, 0.4359, 0.04794, 0.4426, 0.04708, 0.4333, 0.1682, 0.3998, 0.1677, 0.4221, 0.1392, 0.4248, 0.1396, 0.4068, 0.1808, 0.3967, 0.1804, 0.4209, 0.1677, 0.4221, 0.1682, 0.3998, 0.1396, 0.4068, 0.1392, 0.4248, 0.09611, 0.4287, 0.09599, 0.417, 0.2831, 0.4039, 0.3293, 0.4098, 0.3286, 0.4533, 0.2825, 0.4412, 0.9365, 0.2486, 0.8912, 0.2842, 0.8974, 0.3697, 0.9671, 0.4557, 0.9776, 0.4418, 0.9727, 0.4177, 0.9834, 0.409, 0.9776, 0.3694, 0.9672, 0.3483, 0.9676, 0.335, 0.963, 0.3238, 0.9646, 0.2994, 0.9555, 0.2758, 0.8645, 0.556, 0.8593, 0.5152, 0.8531, 0.4741, 0.8793, 0.5096, 0.9518, 0.5191, 0.9322, 0.5843, 0.8793, 0.5096, 0.8857, 0.453, 0.9656, 0.4738, 0.9518, 0.5191, 0.8857, 0.453, 0.8934, 0.3682, 0.9671, 0.4557, 0.9656, 0.4738, 0.8531, 0.4741, 0.85, 0.4332, 0.8857, 0.453, 0.8793, 0.5096, 0.85, 0.4332, 0.8326, 0.3702, 0.8934, 0.3682, 0.8857, 0.453, 0.7988, 0.4546, 0.7992, 0.4294, 0.8593, 0.5152, 0.8645, 0.556, 0.7992, 0.4294, 0.7991, 0.4041, 0.8531, 0.4741, 0.8593, 0.5152, 0.7991, 0.4041, 0.8009, 0.3788, 0.85, 0.4332, 0.8531, 0.4741, 0.8009, 0.3788, 0.8093, 0.3358, 0.8326, 0.3702, 0.85, 0.4332, 0.7652, 0.4285, 0.7653, 0.4024, 0.7992, 0.4294, 0.7988, 0.4546, 0.7653, 0.4024, 0.7653, 0.3763, 0.7991, 0.4041, 0.7992, 0.4294, 0.7653, 0.3763, 0.7653, 0.3503, 0.8009, 0.3788, 0.7991, 0.4041, 0.7653, 0.3503, 0.7658, 0.3073, 0.8093, 0.3358, 0.8009, 0.3788, 0.7443, 0.4284, 0.7445, 0.4023, 0.7653, 0.4024, 0.7652, 0.4285, 0.7445, 0.4023, 0.7446, 0.3763, 0.7653, 0.3763, 0.7653, 0.4024, 0.7446, 0.3763, 0.7446, 0.3502, 0.7653, 0.3503, 0.7653, 0.3763, 0.7446, 0.3502, 0.7453, 0.3073, 0.7658, 0.3073, 0.7653, 0.3503, 0.7359, 0.4283, 0.7361, 0.4023, 0.7445, 0.4023, 0.7443, 0.4284, 0.7361, 0.4023, 0.7362, 0.3763, 0.7446, 0.3763, 0.7445, 0.4023, 0.7362, 0.3763, 0.7363, 0.3502, 0.7446, 0.3502, 0.7446, 0.3763, 0.7363, 0.3502, 0.737, 0.3073, 0.7453, 0.3073, 0.7446, 0.3502, 0.7063, 0.4283, 0.7065, 0.4022, 0.7361, 0.4023, 0.7359, 0.4283, 0.7065, 0.4022, 0.7067, 0.3762, 0.7362, 0.3763, 0.7361, 0.4023, 0.7067, 0.3762, 0.7071, 0.3503, 0.7363, 0.3502, 0.7362, 0.3763, 0.7071, 0.3503, 0.7077, 0.3073, 0.737, 0.3073, 0.7363, 0.3502, 0.6666, 0.4281, 0.6671, 0.4022, 0.7065, 0.4022, 0.7063, 0.4283, 0.6671, 0.4022, 0.6676, 0.3762, 0.7067, 0.3762, 0.7065, 0.4022, 0.6676, 0.3762, 0.6681, 0.3503, 0.7071, 0.3503, 0.7067, 0.3762, 0.6681, 0.3503, 0.6687, 0.3074, 0.7077, 0.3073, 0.7071, 0.3503, 0.6022, 0.4281, 0.6027, 0.4021, 0.6671, 0.4022, 0.6666, 0.4281, 0.6027, 0.4021, 0.6034, 0.3762, 0.6676, 0.3762, 0.6671, 0.4022, 0.6034, 0.3762, 0.6041, 0.3503, 0.6681, 0.3503, 0.6676, 0.3762, 0.6041, 0.3503, 0.6051, 0.3075, 0.6687, 0.3074, 0.6681, 0.3503, 0.4869, 0.4339, 0.4875, 0.4092, 0.6027, 0.4021, 0.6022, 0.4281, 0.4875, 0.4092, 0.4883, 0.3845, 0.6034, 0.3762, 0.6027, 0.4021, 0.4883, 0.3845, 0.489, 0.3599, 0.6041, 0.3503, 0.6034, 0.3762, 0.489, 0.3599, 0.4905, 0.3193, 0.6051, 0.3075, 0.6041, 0.3503, 0.4026, 0.3958, 0.403, 0.3758, 0.4875, 0.4092, 0.4869, 0.4339, 0.403, 0.3758, 0.4037, 0.3558, 0.4883, 0.3845, 0.4875, 0.4092, 0.4037, 0.3558, 0.4045, 0.3359, 0.489, 0.3599, 0.4883, 0.3845, 0.4045, 0.3359, 0.4059, 0.3031, 0.4905, 0.3193, 0.489, 0.3599, 0.3293, 0.4098, 0.3295, 0.3924, 0.403, 0.3758, 0.4026, 0.3958, 0.3295, 0.3924, 0.33, 0.375, 0.4037, 0.3558, 0.403, 0.3758, 0.33, 0.375, 0.3308, 0.3577, 0.4045, 0.3359, 0.4037, 0.3558, 0.3308, 0.3577, 0.332, 0.3292, 0.4059, 0.3031, 0.4045, 0.3359, 0.2351, 0.3404, 0.2852, 0.3347, 0.2841, 0.3591, 0.2342, 0.3606, 0.2342, 0.3606, 0.2841, 0.3591, 0.2836, 0.374, 0.2336, 0.3728, 0.2336, 0.3728, 0.2836, 0.374, 0.2833, 0.3889, 0.2331, 0.385, 0.1817, 0.3517, 0.2026, 0.3473, 0.2017, 0.3648, 0.1813, 0.3677, 0.1813, 0.3677, 0.2017, 0.3648, 0.2014, 0.3755, 0.1811, 0.3773, 0.1811, 0.3773, 0.2014, 0.3755, 0.2011, 0.3862, 0.1809, 0.387, 0.2026, 0.3473, 0.2351, 0.3404, 0.2342, 0.3606, 0.2017, 0.3648, 0.2017, 0.3648, 0.2342, 0.3606, 0.2336, 0.3728, 0.2014, 0.3755, 0.2014, 0.3755, 0.2336, 0.3728, 0.2331, 0.385, 0.2011, 0.3862, 0.02452, 0.4199, 0.02452, 0.4223, 0.01929, 0.4291, 0.01901, 0.4283, 0.02452, 0.4223, 0.02453, 0.4237, 0.01944, 0.4296, 0.01929, 0.4291, 0.02453, 0.4237, 0.02462, 0.425, 0.01958, 0.43, 0.01944, 0.4296, 0.03305, 0.4202, 0.03307, 0.4238, 0.02452, 0.4223, 0.02452, 0.4199, 0.03307, 0.4238, 0.03309, 0.426, 0.02453, 0.4237, 0.02452, 0.4223, 0.03309, 0.426, 0.03317, 0.4282, 0.02462, 0.425, 0.02453, 0.4237, 0.04671, 0.4199, 0.04678, 0.4248, 0.03307, 0.4238, 0.03305, 0.4202, 0.04678, 0.4248, 0.04684, 0.4276, 0.03309, 0.426, 0.03307, 0.4238, 0.04684, 0.4276, 0.04693, 0.4305, 0.03317, 0.4282, 0.03309, 0.426, 0.09695, 0.395, 0.09649, 0.4032, 0.06581, 0.4164, 0.06598, 0.4101, 0.09649, 0.4032, 0.09629, 0.4078, 0.06578, 0.4199, 0.06581, 0.4164, 0.09629, 0.4078, 0.09613, 0.4124, 0.06587, 0.4234, 0.06578, 0.4199, 0.06598, 0.4101, 0.06581, 0.4164, 0.04678, 0.4248, 0.04671, 0.4199, 0.06581, 0.4164, 0.06578, 0.4199, 0.04684, 0.4276, 0.04678, 0.4248, 0.06578, 0.4199, 0.06587, 0.4234, 0.04693, 0.4305, 0.04684, 0.4276, 0.1691, 0.3576, 0.1687, 0.3731, 0.14, 0.3852, 0.1404, 0.3722, 0.1687, 0.3731, 0.1685, 0.382, 0.1399, 0.3924, 0.14, 0.3852, 0.1685, 0.382, 0.1683, 0.3909, 0.1397, 0.3996, 0.1399, 0.3924, 0.1817, 0.3517, 0.1813, 0.3677, 0.1687, 0.3731, 0.1691, 0.3576, 0.1813, 0.3677, 0.1811, 0.3773, 0.1685, 0.382, 0.1687, 0.3731, 0.1811, 0.3773, 0.1809, 0.387, 0.1683, 0.3909, 0.1685, 0.382, 0.1404, 0.3722, 0.14, 0.3852, 0.09649, 0.4032, 0.09695, 0.395, 0.14, 0.3852, 0.1399, 0.3924, 0.09629, 0.4078, 0.09649, 0.4032, 0.1399, 0.3924, 0.1397, 0.3996, 0.09613, 0.4124, 0.09629, 0.4078, 0.2852, 0.3347, 0.332, 0.3292, 0.3308, 0.3577, 0.2841, 0.3591, 0.2841, 0.3591, 0.3308, 0.3577, 0.33, 0.375, 0.2836, 0.374, 0.2836, 0.374, 0.33, 0.375, 0.3295, 0.3924, 0.2833, 0.3889, 0.9365, 0.2486, 0.9555, 0.2758, 0.9646, 0.2994, 0.963, 0.3238, 0.9676, 0.335, 0.9672, 0.3483, 0.9776, 0.3694, 0.9834, 0.409, 0.9727, 0.4177, 0.9776, 0.4418, 0.9671, 0.4557, 0.8934, 0.3682, 0.8912, 0.2842, 0.8326, 0.3702, 0.8912, 0.2842, 0.8934, 0.3682, 0.6948, 0.9648, 0.6774, 0.9521, 0.6948, 0.9609, 0.2996, 0.708, 0.2937, 0.8054, 0.3444, 0.8567, 0.3473, 0.764, 0.2944, 0.1737, 0.3, 0.2582, 0.3488, 0.2399, 0.3422, 0.1509, 0.3, 0.2582, 0.3032, 0.3392, 0.3522, 0.3343, 0.3488, 0.2399, 0.305, 0.3944, 0.3052, 0.4095, 0.3549, 0.4163, 0.3546, 0.3987, 0.3057, 0.4471, 0.3054, 0.4845, 0.3553, 0.5038, 0.3554, 0.4601, 0.3054, 0.4845, 0.3043, 0.5592, 0.3542, 0.5909, 0.3553, 0.5038, 0.3043, 0.5592, 0.302, 0.6336, 0.3512, 0.6775, 0.3542, 0.5909, 0.302, 0.6336, 0.2996, 0.708, 0.3473, 0.764, 0.3512, 0.6775, 0.1449, 0.3113, 0.1006, 0.3509, 0.1025, 0.3721, 0.1478, 0.3366, 0.1507, 0.4024, 0.1056, 0.4148, 0.1058, 0.4195, 0.151, 0.4097, 0.1513, 0.4459, 0.1052, 0.4427, 0.1039, 0.4657, 0.1504, 0.4819, 0.1485, 0.5175, 0.1027, 0.4887, 0.1019, 0.5118, 0.1466, 0.5532, 0.1478, 0.3366, 0.1025, 0.3721, 0.1045, 0.3969, 0.1499, 0.3746, 0.1516, 0.4279, 0.1057, 0.4312, 0.1052, 0.4427, 0.1513, 0.4459, 0.1504, 0.4819, 0.1039, 0.4657, 0.1027, 0.4887, 0.1485, 0.5175, 0.1466, 0.5532, 0.1019, 0.5118, 0.1012, 0.5349, 0.1454, 0.5891, 0.1896, 0.5931, 0.1761, 0.5808, 0.175, 0.6252, 0.1882, 0.6413, 0.1955, 0.4975, 0.1817, 0.4927, 0.1793, 0.5368, 0.1924, 0.5453, 0.1959, 0.4248, 0.1823, 0.4258, 0.1823, 0.4481, 0.1959, 0.4491, 0.1914, 0.3023, 0.1776, 0.3127, 0.1806, 0.3605, 0.1945, 0.355, 0.1924, 0.5453, 0.1793, 0.5368, 0.1761, 0.5808, 0.1896, 0.5931, 0.1959, 0.4491, 0.1823, 0.4481, 0.1817, 0.4927, 0.1955, 0.4975, 0.1953, 0.3907, 0.1816, 0.3943, 0.1817, 0.4033, 0.1954, 0.4004, 0.1885, 0.2554, 0.1752, 0.2766, 0.1776, 0.3127, 0.1914, 0.3023, 0.1761, 0.5808, 0.1466, 0.5532, 0.1454, 0.5891, 0.175, 0.6252, 0.1817, 0.4927, 0.1504, 0.4819, 0.1485, 0.5175, 0.1793, 0.5368, 0.1823, 0.4258, 0.1516, 0.4279, 0.1513, 0.4459, 0.1823, 0.4481, 0.1776, 0.3127, 0.1478, 0.3366, 0.1499, 0.3746, 0.1806, 0.3605, 0.1793, 0.5368, 0.1485, 0.5175, 0.1466, 0.5532, 0.1761, 0.5808, 0.1823, 0.4481, 0.1513, 0.4459, 0.1504, 0.4819, 0.1817, 0.4927, 0.1816, 0.3943, 0.1507, 0.4024, 0.151, 0.4097, 0.1817, 0.4033, 0.1752, 0.2766, 0.1449, 0.3113, 0.1478, 0.3366, 0.1776, 0.3127, 0.07094, 0.4247, 0.04928, 0.4311, 0.04914, 0.4338, 0.07085, 0.4282, 0.07028, 0.4457, 0.04856, 0.4519, 0.04857, 0.4539, 0.07013, 0.4632, 0.06983, 0.4808, 0.04916, 0.4758, 0.04916, 0.4898, 0.06931, 0.4982, 0.06848, 0.3814, 0.0482, 0.3932, 0.04987, 0.406, 0.06952, 0.3927, 0.06952, 0.3927, 0.04987, 0.406, 0.04948, 0.4206, 0.07092, 0.4114, 0.0705, 0.4369, 0.0487, 0.4428, 0.04856, 0.4519, 0.07028, 0.4457, 0.07013, 0.4632, 0.04857, 0.4539, 0.04916, 0.4758, 0.06983, 0.4808, 0.06931, 0.4982, 0.04916, 0.4898, 0.04849, 0.5036, 0.0689, 0.5122, 0.1019, 0.5118, 0.06931, 0.4982, 0.0689, 0.5122, 0.1012, 0.5349, 0.1039, 0.4657, 0.07013, 0.4632, 0.06983, 0.4808, 0.1027, 0.4887, 0.1057, 0.4312, 0.0705, 0.4369, 0.07028, 0.4457, 0.1052, 0.4427, 0.1025, 0.3721, 0.06952, 0.3927, 0.07092, 0.4114, 0.1045, 0.3969, 0.1006, 0.3509, 0.06848, 0.3814, 0.06952, 0.3927, 0.1025, 0.3721, 0.1027, 0.4887, 0.06983, 0.4808, 0.06931, 0.4982, 0.1019, 0.5118, 0.1052, 0.4427, 0.07028, 0.4457, 0.07013, 0.4632, 0.1039, 0.4657, 0.1056, 0.4148, 0.07094, 0.4247, 0.07085, 0.4282, 0.1058, 0.4195, 0.03853, 0.4664, 0.03333, 0.469, 0.03368, 0.4769, 0.03908, 0.4765, 0.03908, 0.4765, 0.03368, 0.4769, 0.03367, 0.4847, 0.03906, 0.4865, 0.03906, 0.4865, 0.03367, 0.4847, 0.03335, 0.4925, 0.03858, 0.498, 0.03333, 0.469, 0.02965, 0.4749, 0.02979, 0.4788, 0.03368, 0.4769, 0.03368, 0.4769, 0.02979, 0.4788, 0.02985, 0.4828, 0.03367, 0.4847, 0.03367, 0.4847, 0.02985, 0.4828, 0.03212, 0.4904, 0.03335, 0.4925, 0.02965, 0.4749, 0.02626, 0.4773, 0.02489, 0.4804, 0.02979, 0.4788, 0.02979, 0.4788, 0.02489, 0.4804, 0.02408, 0.4861, 0.02985, 0.4828, 0.02985, 0.4828, 0.02408, 0.4861, 0.02728, 0.4898, 0.03212, 0.4904, 0.04916, 0.4898, 0.04438, 0.4882, 0.04359, 0.501, 0.04849, 0.5036, 0.04916, 0.4758, 0.04439, 0.4761, 0.04438, 0.4882, 0.04916, 0.4898, 0.04857, 0.4539, 0.04336, 0.459, 0.04439, 0.4761, 0.04916, 0.4758, 0.04438, 0.4882, 0.03906, 0.4865, 0.03858, 0.498, 0.04359, 0.501, 0.04439, 0.4761, 0.03908, 0.4765, 0.03906, 0.4865, 0.04438, 0.4882, 0.04336, 0.459, 0.03853, 0.4664, 0.03908, 0.4765, 0.04439, 0.4761, 0.04928, 0.4311, 0.03535, 0.4288, 0.03521, 0.4309, 0.04914, 0.4338, 0.0482, 0.3932, 0.03433, 0.399, 0.03576, 0.4092, 0.04987, 0.406, 0.04987, 0.406, 0.03576, 0.4092, 0.03551, 0.4208, 0.04948, 0.4206, 0.0487, 0.4428, 0.0348, 0.4363, 0.03426, 0.4417, 0.04856, 0.4519, 0.03433, 0.399, 0.02607, 0.4075, 0.02608, 0.4135, 0.03576, 0.4092, 0.03576, 0.4092, 0.02608, 0.4135, 0.02599, 0.4203, 0.03551, 0.4208, 0.0348, 0.4363, 0.02577, 0.4319, 0.02593, 0.4373, 0.03426, 0.4417, 0.03535, 0.4288, 0.02584, 0.4253, 0.02574, 0.4266, 0.03521, 0.4309, 0.02584, 0.4253, 0.01958, 0.43, 0.01973, 0.4304, 0.02574, 0.4266, 0.02607, 0.4075, 0.02092, 0.4183, 0.01902, 0.4252, 0.02608, 0.4135, 0.02608, 0.4135, 0.01902, 0.4252, 0.01901, 0.4283, 0.02599, 0.4203, 0.02577, 0.4319, 0.02045, 0.4315, 0.02117, 0.4325, 0.02593, 0.4373, 0.2146, 0.5615, 0.2113, 0.6144, 0.2444, 0.6472, 0.2487, 0.5865, 0.218, 0.5086, 0.2146, 0.5615, 0.2487, 0.5865, 0.2519, 0.5256, 0.2184, 0.455, 0.218, 0.5086, 0.2519, 0.5256, 0.2529, 0.4641, 0.2186, 0.4282, 0.2184, 0.455, 0.2529, 0.4641, 0.2533, 0.4333, 0.2179, 0.3904, 0.2181, 0.4012, 0.2527, 0.4023, 0.2524, 0.3899, 0.2138, 0.2927, 0.2168, 0.3509, 0.2507, 0.3444, 0.2476, 0.2776, 0.21, 0.2329, 0.2138, 0.2927, 0.2476, 0.2776, 0.2431, 0.2052, 0.2113, 0.6144, 0.2096, 0.6677, 0.2427, 0.7207, 0.2444, 0.6472, 0.1896, 0.5931, 0.1882, 0.6413, 0.2096, 0.6677, 0.2113, 0.6144, 0.1885, 0.2554, 0.1914, 0.3023, 0.2138, 0.2927, 0.21, 0.2329, 0.1914, 0.3023, 0.1945, 0.355, 0.2168, 0.3509, 0.2138, 0.2927, 0.1953, 0.3907, 0.1954, 0.4004, 0.2181, 0.4012, 0.2179, 0.3904, 0.1959, 0.4248, 0.1959, 0.4491, 0.2184, 0.455, 0.2186, 0.4282, 0.1959, 0.4491, 0.1955, 0.4975, 0.218, 0.5086, 0.2184, 0.455, 0.1955, 0.4975, 0.1924, 0.5453, 0.2146, 0.5615, 0.218, 0.5086, 0.1924, 0.5453, 0.1896, 0.5931, 0.2113, 0.6144, 0.2146, 0.5615, 0.2487, 0.5865, 0.2444, 0.6472, 0.2996, 0.708, 0.302, 0.6336, 0.2519, 0.5256, 0.2487, 0.5865, 0.302, 0.6336, 0.3043, 0.5592, 0.2529, 0.4641, 0.2519, 0.5256, 0.3043, 0.5592, 0.3054, 0.4845, 0.2533, 0.4333, 0.2529, 0.4641, 0.3054, 0.4845, 0.3057, 0.4471, 0.2524, 0.3899, 0.2527, 0.4023, 0.3052, 0.4095, 0.305, 0.3944, 0.2476, 0.2776, 0.2507, 0.3444, 0.3032, 0.3392, 0.3, 0.2582, 0.2431, 0.2052, 0.2476, 0.2776, 0.3, 0.2582, 0.2944, 0.1737, 0.2444, 0.6472, 0.2427, 0.7207, 0.2937, 0.8054, 0.2996, 0.708, 0.3444, 0.8567, 0.4239, 0.9217, 0.4226, 0.8028, 0.3473, 0.764, 0.3488, 0.2399, 0.4244, 0.2002, 0.4175, 0.0916, 0.3422, 0.1509, 0.3512, 0.6775, 0.4275, 0.7035, 0.4307, 0.6038, 0.3542, 0.5909, 0.3554, 0.4601, 0.4326, 0.4535, 0.4319, 0.4031, 0.3549, 0.4163, 0.3522, 0.3343, 0.4288, 0.3088, 0.4244, 0.2002, 0.3488, 0.2399, 0.3473, 0.764, 0.4226, 0.8028, 0.4275, 0.7035, 0.3512, 0.6775, 0.3542, 0.5909, 0.4307, 0.6038, 0.4326, 0.5038, 0.3553, 0.5038, 0.4275, 0.7035, 0.5116, 0.8124, 0.5155, 0.6892, 0.4307, 0.6038, 0.4326, 0.4535, 0.5182, 0.5037, 0.5173, 0.4414, 0.4319, 0.4031, 0.4288, 0.3088, 0.5143, 0.3252, 0.515, 0.1838, 0.4244, 0.2002, 0.4226, 0.8028, 0.5048, 0.9349, 0.5116, 0.8124, 0.4275, 0.7035, 0.4307, 0.6038, 0.5155, 0.6892, 0.5182, 0.5658, 0.4326, 0.5038, 0.5032, 0.9486, 0.5048, 0.9349, 0.4226, 0.8028, 0.4239, 0.9217, 0.4262, 0.9168, 0.4302, 0.9222, 0.4774, 0.9481, 0.4867, 0.9474, 0.4824, 0.9407, 0.5155, 0.6892, 0.6273, 0.6949, 0.6305, 0.5653, 0.5182, 0.5658, 0.5116, 0.8124, 0.6226, 0.8241, 0.6273, 0.6949, 0.5155, 0.6892, 0.5182, 0.5037, 0.6304, 0.5002, 0.6293, 0.4347, 0.5173, 0.4414, 0.5143, 0.3252, 0.6258, 0.3126, 0.6198, 0.1717, 0.515, 0.1838, 0.5032, 0.9486, 0.6169, 0.9698, 0.6158, 0.9528, 0.5048, 0.9349, 0.5048, 0.9349, 0.6158, 0.9528, 0.6226, 0.8241, 0.5116, 0.8124, 0.6169, 0.9698, 0.6263, 0.9646, 0.6158, 0.9528, 0.6263, 0.9646, 0.6948, 0.9648, 0.678, 0.9523, 0.6158, 0.9528, 0.6198, 0.1717, 0.6837, 0.1716, 0.6921, 0.07849, 0.6427, 0.08543, 0.6158, 0.9528, 0.678, 0.9523, 0.6836, 0.8233, 0.6226, 0.8241, 0.6273, 0.6949, 0.6891, 0.6943, 0.6924, 0.5647, 0.6305, 0.5653, 0.6226, 0.8241, 0.6836, 0.8233, 0.6891, 0.6943, 0.6273, 0.6949, 0.6304, 0.5002, 0.6923, 0.4995, 0.6915, 0.4342, 0.6293, 0.4347, 0.6258, 0.3126, 0.6885, 0.3122, 0.6837, 0.1716, 0.6198, 0.1717, 0.6837, 0.1716, 0.7213, 0.1712, 0.7499, 0.08922, 0.6921, 0.07849, 0.6836, 0.8233, 0.7215, 0.823, 0.7268, 0.6939, 0.6891, 0.6943, 0.6923, 0.4995, 0.7296, 0.4991, 0.729, 0.4338, 0.6915, 0.4342, 0.6885, 0.3122, 0.7264, 0.3119, 0.7213, 0.1712, 0.6837, 0.1716, 0.678, 0.9523, 0.6948, 0.9609, 0.7335, 0.9608, 0.7166, 0.9521, 0.678, 0.9523, 0.7166, 0.9521, 0.7215, 0.823, 0.6836, 0.8233, 0.6891, 0.6943, 0.7268, 0.6939, 0.7296, 0.5642, 0.6924, 0.5647, 0.7335, 0.9608, 0.7318, 0.9559, 0.7166, 0.9521, 0.7215, 0.823, 0.7496, 0.8226, 0.7543, 0.6935, 0.7268, 0.6939, 0.7296, 0.4991, 0.7574, 0.4987, 0.7569, 0.4334, 0.729, 0.4338, 0.7264, 0.3119, 0.7546, 0.3116, 0.7492, 0.1709, 0.7213, 0.1712, 0.7166, 0.9521, 0.7318, 0.9559, 0.761, 0.9582, 0.7459, 0.9521, 0.7166, 0.9521, 0.7459, 0.9521, 0.7496, 0.8226, 0.7215, 0.823, 0.7268, 0.6939, 0.7543, 0.6935, 0.7572, 0.5638, 0.7296, 0.5642, 0.7213, 0.1712, 0.7492, 0.1709, 0.7651, 0.09529, 0.7499, 0.08922, 0.761, 0.9582, 0.7606, 0.9532, 0.7459, 0.9521, 0.7459, 0.9521, 0.7606, 0.9532, 0.7706, 0.9553, 0.754, 0.952, 0.7459, 0.9521, 0.754, 0.952, 0.7575, 0.8226, 0.7496, 0.8226, 0.7543, 0.6935, 0.7622, 0.6934, 0.765, 0.5637, 0.7572, 0.5638, 0.7492, 0.1709, 0.7572, 0.1708, 0.7923, 0.08841, 0.7651, 0.09529, 0.7496, 0.8226, 0.7575, 0.8226, 0.7622, 0.6934, 0.7543, 0.6935, 0.7574, 0.4987, 0.7652, 0.4986, 0.7648, 0.4333, 0.7569, 0.4334, 0.7546, 0.3116, 0.7626, 0.3115, 0.7572, 0.1708, 0.7492, 0.1709, 0.7706, 0.9553, 0.7691, 0.9517, 0.754, 0.952, 0.7572, 0.1708, 0.7767, 0.1706, 0.8094, 0.09937, 0.7923, 0.08841, 0.7575, 0.8226, 0.7768, 0.8223, 0.7816, 0.6931, 0.7622, 0.6934, 0.7652, 0.4986, 0.7844, 0.4982, 0.784, 0.433, 0.7648, 0.4333, 0.7626, 0.3115, 0.7822, 0.3113, 0.7767, 0.1706, 0.7572, 0.1708, 0.754, 0.952, 0.7691, 0.9517, 0.7853, 0.9532, 0.7736, 0.9518, 0.754, 0.952, 0.7736, 0.9518, 0.7768, 0.8223, 0.7575, 0.8226, 0.7622, 0.6934, 0.7816, 0.6931, 0.7841, 0.5633, 0.765, 0.5637, 0.7886, 0.9398, 0.7736, 0.9518, 0.7853, 0.9532, 0.7888, 0.9513, 0.7879, 0.9493, 0.788, 0.9469, 0.7889, 0.9451, 0.7874, 0.9429, 0.7884, 0.941, 0.7736, 0.9518, 0.7886, 0.9398, 0.7768, 0.8223, 0.7844, 0.4982, 0.8169, 0.522, 0.8172, 0.4589, 0.784, 0.433, 0.7822, 0.3113, 0.8323, 0.3345, 0.8111, 0.2049, 0.7767, 0.1706, 0.7886, 0.9398, 0.8191, 0.951, 0.8093, 0.8359, 0.7768, 0.8223, 0.7816, 0.6931, 0.8137, 0.7107, 0.8164, 0.5851, 0.7841, 0.5633, 0.7767, 0.1706, 0.8111, 0.2049, 0.8542, 0.1601, 0.8094, 0.09937, 0.7768, 0.8223, 0.8093, 0.8359, 0.8137, 0.7107, 0.7816, 0.6931, 0.8111, 0.2049, 0.8717, 0.2942, 0.8718, 0.2149, 0.8542, 0.1601, 0.8137, 0.7107, 0.9051, 0.8152, 0.9115, 0.6805, 0.8164, 0.5851, 0.8191, 0.951, 0.8535, 0.9306, 0.8816, 0.8721, 0.8093, 0.8359, 0.8093, 0.8359, 0.8816, 0.8721, 0.9051, 0.8152, 0.8137, 0.7107, 0.8169, 0.522, 0.9012, 0.6241, 0.8725, 0.5578, 0.8172, 0.4589, 0.8323, 0.3345, 0.8326, 0.3702, 0.8717, 0.2942, 0.8111, 0.2049, 0.8164, 0.5851, 0.9115, 0.6805, 0.9012, 0.6241, 0.8169, 0.522, 0.7841, 0.5633, 0.8164, 0.5851, 0.8169, 0.522, 0.7844, 0.4982, 0.765, 0.5637, 0.7841, 0.5633, 0.7844, 0.4982, 0.7652, 0.4986, 0.7572, 0.5638, 0.765, 0.5637, 0.7652, 0.4986, 0.7574, 0.4987, 0.7296, 0.5642, 0.7572, 0.5638, 0.7574, 0.4987, 0.7296, 0.4991, 0.6924, 0.5647, 0.7296, 0.5642, 0.7296, 0.4991, 0.6923, 0.4995, 0.6305, 0.5653, 0.6924, 0.5647, 0.6923, 0.4995, 0.6304, 0.5002, 0.5182, 0.5658, 0.6305, 0.5653, 0.6304, 0.5002, 0.5182, 0.5037, 0.4326, 0.5038, 0.5182, 0.5658, 0.5182, 0.5037, 0.4326, 0.4535, 0.3553, 0.5038, 0.4326, 0.5038, 0.4326, 0.4535, 0.3554, 0.4601, 0.2527, 0.4023, 0.2533, 0.4333, 0.3057, 0.4471, 0.3052, 0.4095, 0.1954, 0.4004, 0.1959, 0.4248, 0.2186, 0.4282, 0.2181, 0.4012, 0.2181, 0.4012, 0.2186, 0.4282, 0.2533, 0.4333, 0.2527, 0.4023, 0.02574, 0.4266, 0.01973, 0.4304, 0.02045, 0.4315, 0.02577, 0.4319, 0.03521, 0.4309, 0.02574, 0.4266, 0.02577, 0.4319, 0.0348, 0.4363, 0.04914, 0.4338, 0.03521, 0.4309, 0.0348, 0.4363, 0.0487, 0.4428, 0.1058, 0.4195, 0.07085, 0.4282, 0.0705, 0.4369, 0.1057, 0.4312, 0.07085, 0.4282, 0.04914, 0.4338, 0.0487, 0.4428, 0.0705, 0.4369, 0.1817, 0.4033, 0.151, 0.4097, 0.1516, 0.4279, 0.1823, 0.4258, 0.1954, 0.4004, 0.1817, 0.4033, 0.1823, 0.4258, 0.1959, 0.4248, 0.151, 0.4097, 0.1058, 0.4195, 0.1057, 0.4312, 0.1516, 0.4279, 0.3052, 0.4095, 0.3057, 0.4471, 0.3554, 0.4601, 0.3549, 0.4163, 0.8838, 0.5106, 0.9518, 0.5191, 0.9656, 0.4738, 0.8905, 0.454, 0.8905, 0.454, 0.9656, 0.4738, 0.9671, 0.4557, 0.8974, 0.3697, 0.8632, 0.4763, 0.8838, 0.5106, 0.8905, 0.454, 0.8573, 0.4342, 0.8573, 0.4342, 0.8905, 0.454, 0.8974, 0.3697, 0.8326, 0.3702, 0.8172, 0.4589, 0.8725, 0.5578, 0.8676, 0.517, 0.8171, 0.4336, 0.8171, 0.4336, 0.8676, 0.517, 0.8632, 0.4763, 0.8158, 0.408, 0.8158, 0.408, 0.8573, 0.4342, 0.8326, 0.3702, 0.8323, 0.3345, 0.8323, 0.3345, 0.7822, 0.3113, 0.7832, 0.3546, 0.7835, 0.3807, 0.8158, 0.408, 0.784, 0.433, 0.8172, 0.4589, 0.8171, 0.4336, 0.7838, 0.4069, 0.7838, 0.4069, 0.8171, 0.4336, 0.8158, 0.408, 0.7835, 0.3807, 0.8632, 0.4763, 0.8573, 0.4342, 0.8158, 0.408, 0.7648, 0.4333, 0.784, 0.433, 0.7838, 0.4069, 0.7646, 0.4072, 0.7646, 0.4072, 0.7838, 0.4069, 0.7835, 0.3807, 0.7642, 0.381, 0.7642, 0.381, 0.7835, 0.3807, 0.7832, 0.3546, 0.7638, 0.3549, 0.7638, 0.3549, 0.7832, 0.3546, 0.7822, 0.3113, 0.7626, 0.3115, 0.7569, 0.4334, 0.7648, 0.4333, 0.7646, 0.4072, 0.7567, 0.4073, 0.7567, 0.4073, 0.7646, 0.4072, 0.7642, 0.381, 0.7564, 0.3811, 0.7564, 0.3811, 0.7642, 0.381, 0.7638, 0.3549, 0.756, 0.355, 0.756, 0.355, 0.7638, 0.3549, 0.7626, 0.3115, 0.7546, 0.3116, 0.729, 0.4338, 0.7569, 0.4334, 0.7567, 0.4073, 0.7287, 0.4076, 0.7287, 0.4076, 0.7567, 0.4073, 0.7564, 0.3811, 0.7283, 0.3815, 0.7283, 0.3815, 0.7564, 0.3811, 0.756, 0.355, 0.7276, 0.3552, 0.7276, 0.3552, 0.756, 0.355, 0.7546, 0.3116, 0.7264, 0.3119, 0.6915, 0.4342, 0.729, 0.4338, 0.7287, 0.4076, 0.691, 0.408, 0.691, 0.408, 0.7287, 0.4076, 0.7283, 0.3815, 0.6903, 0.3818, 0.6903, 0.3818, 0.7283, 0.3815, 0.7276, 0.3552, 0.6896, 0.3555, 0.6896, 0.3555, 0.7276, 0.3552, 0.7264, 0.3119, 0.6885, 0.3122, 0.6293, 0.4347, 0.6915, 0.4342, 0.691, 0.408, 0.6288, 0.4085, 0.6288, 0.4085, 0.691, 0.408, 0.6903, 0.3818, 0.6279, 0.3822, 0.6279, 0.3822, 0.6903, 0.3818, 0.6896, 0.3555, 0.6271, 0.356, 0.6271, 0.356, 0.6896, 0.3555, 0.6885, 0.3122, 0.6258, 0.3126, 0.5173, 0.4414, 0.6293, 0.4347, 0.6288, 0.4085, 0.5169, 0.4165, 0.5169, 0.4165, 0.6288, 0.4085, 0.6279, 0.3822, 0.5162, 0.3915, 0.5162, 0.3915, 0.6279, 0.3822, 0.6271, 0.356, 0.5155, 0.3665, 0.5155, 0.3665, 0.6271, 0.356, 0.6258, 0.3126, 0.5143, 0.3252, 0.4319, 0.4031, 0.5173, 0.4414, 0.5169, 0.4165, 0.4315, 0.3829, 0.4315, 0.3829, 0.5169, 0.4165, 0.5162, 0.3915, 0.4308, 0.3626, 0.4308, 0.3626, 0.5162, 0.3915, 0.5155, 0.3665, 0.4301, 0.3424, 0.4301, 0.3424, 0.5155, 0.3665, 0.5143, 0.3252, 0.4288, 0.3088, 0.3549, 0.4163, 0.4319, 0.4031, 0.4315, 0.3829, 0.3546, 0.3987, 0.3546, 0.3987, 0.4315, 0.3829, 0.4308, 0.3626, 0.3542, 0.3811, 0.3542, 0.3811, 0.4308, 0.3626, 0.4301, 0.3424, 0.3534, 0.3634, 0.3534, 0.3634, 0.4301, 0.3424, 0.4288, 0.3088, 0.3522, 0.3343, 0.2507, 0.3444, 0.2515, 0.365, 0.3043, 0.3642, 0.3032, 0.3392, 0.2515, 0.365, 0.252, 0.3775, 0.3047, 0.3794, 0.3043, 0.3642, 0.252, 0.3775, 0.2524, 0.3899, 0.305, 0.3944, 0.3047, 0.3794, 0.1945, 0.355, 0.1948, 0.3711, 0.2174, 0.3688, 0.2168, 0.3509, 0.1948, 0.3711, 0.1951, 0.3809, 0.2177, 0.3796, 0.2174, 0.3688, 0.1951, 0.3809, 0.1953, 0.3907, 0.2179, 0.3904, 0.2177, 0.3796, 0.2168, 0.3509, 0.2174, 0.3688, 0.2515, 0.365, 0.2507, 0.3444, 0.2174, 0.3688, 0.2177, 0.3796, 0.252, 0.3775, 0.2515, 0.365, 0.2177, 0.3796, 0.2179, 0.3904, 0.2524, 0.3899, 0.252, 0.3775, 0.02599, 0.4203, 0.01901, 0.4283, 0.01929, 0.4291, 0.02596, 0.4227, 0.02596, 0.4227, 0.01929, 0.4291, 0.01944, 0.4296, 0.02594, 0.424, 0.02594, 0.424, 0.01944, 0.4296, 0.01958, 0.43, 0.02584, 0.4253, 0.03551, 0.4208, 0.02599, 0.4203, 0.02596, 0.4227, 0.03547, 0.4244, 0.03547, 0.4244, 0.02596, 0.4227, 0.02594, 0.424, 0.03544, 0.4266, 0.03544, 0.4266, 0.02594, 0.424, 0.02584, 0.4253, 0.03535, 0.4288, 0.04948, 0.4206, 0.03551, 0.4208, 0.03547, 0.4244, 0.04942, 0.4255, 0.04942, 0.4255, 0.03547, 0.4244, 0.03544, 0.4266, 0.04937, 0.4283, 0.04937, 0.4283, 0.03544, 0.4266, 0.03535, 0.4288, 0.04928, 0.4311, 0.1045, 0.3969, 0.07092, 0.4114, 0.07111, 0.4177, 0.1051, 0.4054, 0.1051, 0.4054, 0.07111, 0.4177, 0.07103, 0.4212, 0.1053, 0.4101, 0.1053, 0.4101, 0.07103, 0.4212, 0.07094, 0.4247, 0.1056, 0.4148, 0.07092, 0.4114, 0.04948, 0.4206, 0.04942, 0.4255, 0.07111, 0.4177, 0.07111, 0.4177, 0.04942, 0.4255, 0.04937, 0.4283, 0.07103, 0.4212, 0.07103, 0.4212, 0.04937, 0.4283, 0.04928, 0.4311, 0.07094, 0.4247, 0.1806, 0.3605, 0.1499, 0.3746, 0.1503, 0.3878, 0.1811, 0.3763, 0.1811, 0.3763, 0.1503, 0.3878, 0.1505, 0.3951, 0.1814, 0.3853, 0.1814, 0.3853, 0.1505, 0.3951, 0.1507, 0.4024, 0.1816, 0.3943, 0.1945, 0.355, 0.1806, 0.3605, 0.1811, 0.3763, 0.1948, 0.3711, 0.1948, 0.3711, 0.1811, 0.3763, 0.1814, 0.3853, 0.1951, 0.3809, 0.1951, 0.3809, 0.1814, 0.3853, 0.1816, 0.3943, 0.1953, 0.3907, 0.1499, 0.3746, 0.1045, 0.3969, 0.1051, 0.4054, 0.1503, 0.3878, 0.1503, 0.3878, 0.1051, 0.4054, 0.1053, 0.4101, 0.1505, 0.3951, 0.1505, 0.3951, 0.1053, 0.4101, 0.1056, 0.4148, 0.1507, 0.4024, 0.3032, 0.3392, 0.3043, 0.3642, 0.3534, 0.3634, 0.3522, 0.3343, 0.3043, 0.3642, 0.3047, 0.3794, 0.3542, 0.3811, 0.3534, 0.3634, 0.3047, 0.3794, 0.305, 0.3944, 0.3546, 0.3987, 0.3542, 0.3811, 0.8326, 0.3702, 0.8974, 0.3697, 0.8912, 0.2842, 0.6948, 0.9648, 0.6948, 0.9609, 0.678, 0.9523, 0.9012, 0.6241, 0.8645, 0.556, 0.9114, 0.6483, 0.8725, 0.5578, 0.3444, 0.8567, 0.4239, 0.9217, 0.4239, 0.9217, 0.4175, 0.0916, 0.4918, 0.0541, 0.4946, 0.05533, 0.497, 0.06084, 0.5191, 0.05555, 0.5318, 0.05887, 0.5649, 0.05309, 0.5812, 0.04703, 0.5999, 0.02945, 0.5904, 0.04315, 0.5821, 0.04958, 0.567, 0.05665, 0.5674, 0.06138, 0.5771, 0.06213, 0.6001, 0.0589, 0.5961, 0.06098, 0.5866, 0.0633, 0.5772, 0.0648, 0.5788, 0.0691, 0.5768, 0.07138, 0.5664, 0.07659, 0.5622, 0.08052, 0.5615, 0.08422, 0.549, 0.09068, 0.5444, 0.09877, 0.5383, 0.1034, 0.5342, 0.1084, 0.4986, 0.1885, 0.4105, 0.1967, 0.4918, 0.0541, 0.4175, 0.0916, 0.4244, 0.2002, 0.515, 0.1838, 0.5342, 0.1084, 0.5383, 0.1034, 0.5444, 0.09877, 0.549, 0.09068, 0.5615, 0.08422, 0.5622, 0.08052, 0.5664, 0.07659, 0.5768, 0.07138, 0.5788, 0.0691, 0.5772, 0.0648, 0.5866, 0.0633, 0.5961, 0.06098, 0.6001, 0.0589, 0.5771, 0.06213, 0.5674, 0.06138, 0.567, 0.05665, 0.5821, 0.04958, 0.5904, 0.04315, 0.5999, 0.02945, 0.5812, 0.04703, 0.5649, 0.05309, 0.5318, 0.05887, 0.5191, 0.05555, 0.497, 0.06084, 0.4946, 0.05533, 0.5342, 0.1084, 0.515, 0.1838, 0.6198, 0.1717, 0.6427, 0.08543, 0.5736, 0.09793, 0.5342, 0.1084, 0.5736, 0.09793, 0.6427, 0.08543, 0.6096, 0.1692, 0.4986, 0.1885, 0.9234, 0.6627, 0.8645, 0.556, 0.9322, 0.5843, 0.9234, 0.6627, 0.9322, 0.5843, 0.8725, 0.5578, 0.9114, 0.6483, 0.9234, 0.6627, 0.8725, 0.5578, 0.9114, 0.6483, 0.8645, 0.556, 0.9234, 0.6627, 0.9322, 0.5843, 0.9518, 0.5191, 0.8838, 0.5106, 0.8632, 0.4763, 0.8676, 0.517, 0.8725, 0.5578])
me_plane.use_remesh_preserve_volume = False
me_plane.use_remesh_preserve_attributes = False
me_plane.use_mirror_vertex_groups = False
me_plane.update()

# ---- objects
ob_fish_02 = bpy.data.objects.new('Fish_02', me_plane)

# ---- transforms, parenting, visibility, modifiers, constraints
ob_fish_02.location = (0.6055, -0.006196, 0.4333)
ob_fish_02.rotation_euler = (1.571, -0.0, 0.0)
ob_fish_02.scale = (1.0, 1.352, 0.2)
ob_fish_02.lineart.crease_threshold = 0.0

# ---- collection membership
col_collection_1.objects.link(ob_fish_02)

# ---- scene / render settings (as saved in the file)
scene.frame_start = 1; scene.frame_end = 250; scene.frame_set(1)
scene.render.engine = 'BLENDER_EEVEE_NEXT'
scene.render.resolution_percentage = 50
scene.render.dither_intensity = 0.0
scene.cycles.use_denoising = False
scene.cycles.samples = 128
scene.cycles.sampling_pattern = 'TABULATED_SOBOL'
scene.cycles.light_sampling_threshold = 0.0
scene.cycles.use_adaptive_sampling = False
scene.cycles.use_light_tree = False
scene.cycles.blur_glossy = 0.0
scene.cycles.sample_clamp_indirect = 0.0
scene.view_settings.view_transform = 'Standard'
bpy.context.view_layer.update()

# ---- added for rendering (the .blend has no active camera and no usable light): camera, sun
cam_auto = bpy.data.cameras.new('AutoCamera')
cam_auto.lens = 50.0
cam_auto.sensor_width = 36.0
cam_auto.clip_end = 1000.0
ob_auto_camera = bpy.data.objects.new('AutoCamera', cam_auto)
scene.collection.objects.link(ob_auto_camera)
ob_auto_camera.location = (11.5357, -13.1225, 9.17752)
ob_auto_camera.rotation_euler = (1.09748, -7.21219e-08, 0.694738)
scene.camera = ob_auto_camera
light_auto_sun = bpy.data.lights.new('AutoSun', 'SUN')
light_auto_sun.energy = 3.0
light_auto_sun.angle = 0.0523599
ob_auto_sun = bpy.data.objects.new('AutoSun', light_auto_sun)
scene.collection.objects.link(ob_auto_sun)
ob_auto_sun.rotation_euler = (0.872665, 0.174533, 0.523599)
bpy.context.view_layer.update()
